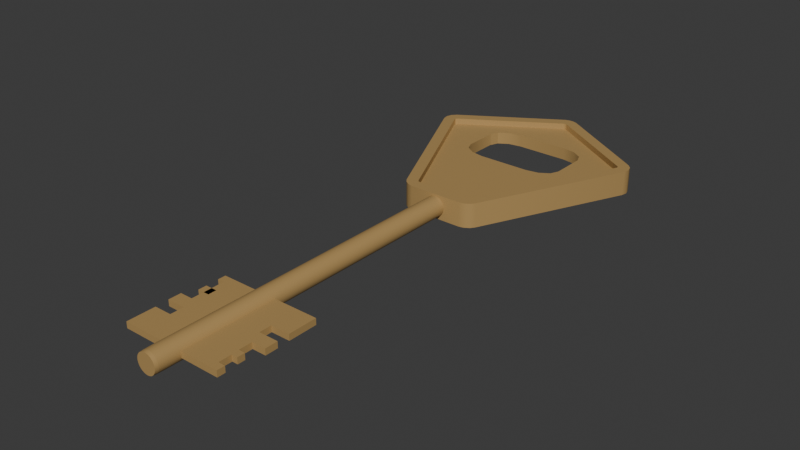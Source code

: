 # Source: key5.blend  (saved by Blender 4.5.87; exported with 4.5.12 LTS)
import bpy
from mathutils import Matrix  # noqa: F401  (used for matrix-valued properties, if any)

bpy.ops.wm.read_factory_settings(use_empty=True)
scene = bpy.context.scene
scene.name = 'Scene'

# ---- materials (node trees are filled in below, after node groups)
mat_gold = bpy.data.materials.new('gold')
mat_gold.alpha_threshold = 0.0
mat_gold.roughness = 0.5
mat_gold.line_color = (0.0, 0.0, 0.0, 1.0)

# ---- material node trees
mat_gold.use_nodes = True; mat_gold.node_tree.nodes.clear()
_N = mat_gold.node_tree.nodes; _L = mat_gold.node_tree.links
n0 = _N.new('ShaderNodeOutputMaterial'); n0.name = 'Material Output'; n0.location = (300, 300)
n1 = _N.new('ShaderNodeBsdfPrincipled'); n1.name = 'Principled BSDF'; n1.location = (10, 300)
n1.inputs[0].default_value = (0.4452, 0.2831, 0.1046, 1.0)
n1.inputs[3].default_value = 1.45
_L.new(n1.outputs[0], n0.inputs[0])
n0.is_active_output = True

# ---- world
world_world = bpy.data.worlds.new('World'); scene.world = world_world
world_world.use_nodes = True; world_world.node_tree.nodes.clear()
_N = world_world.node_tree.nodes; _L = world_world.node_tree.links
n0 = _N.new('ShaderNodeOutputWorld'); n0.name = 'World Output'; n0.location = (300, 300)
n1 = _N.new('ShaderNodeBackground'); n1.name = 'Background'; n1.location = (10, 300)
n1.inputs[0].default_value = (0.05088, 0.05088, 0.05088, 1.0)
_L.new(n1.outputs[0], n0.inputs[0])
n0.is_active_output = True
world_world.color = (0.05088, 0.05088, 0.05088)
world_world.sun_shadow_jitter_overblur = 0.0

# ---- meshes
me_010 = bpy.data.meshes.new('Куб.010')
me_010.from_pydata([(0.01909, 0.01292, -0.00165), (0.01909, 0.01292, 0.00165), (0.01909, 0.0643, -0.00165), (0.01909, 0.0643, 0.00165), (-0.01909, 0.01292, -0.00165), (-0.01909, 0.01292, 0.00165), (-0.01909, 0.0643, -0.00165), (-0.01909, 0.0643, 0.00165), (0.01909, 0.028, -0.00165), (0.01909, 0.028, 0.00165), (-0.01909, 0.028, -0.00165), (-0.01909, 0.028, 0.00165), (0.01909, 0.02398, -0.00165), (-0.01909, 0.02398, 0.00165), (0.01909, 0.02398, 0.00165), (-0.01909, 0.02398, -0.00165), (0.01909, 0.01719, -0.00165), (-0.01909, 0.01719, 0.00165), (0.01909, 0.01719, 0.00165), (-0.01909, 0.01719, -0.00165), (0.02612, 0.01292, -0.00165), (0.02612, 0.01292, 0.00165), (0.02612, 0.01719, -0.00165), (0.02612, 0.01719, 0.00165), (0.02556, 0.028, -0.00165), (0.02556, 0.028, 0.00165), (0.02556, 0.02398, -0.00165), (0.02556, 0.02398, 0.00165), (-0.02844, 0.01292, -0.00165), (-0.02844, 0.01292, 0.00165), (-0.02844, 0.028, -0.00165), (-0.02844, 0.028, 0.00165), (-0.02844, 0.02398, 0.00165), (-0.02844, 0.02398, -0.00165), (-0.02844, 0.01719, 0.00165), (-0.02844, 0.01719, -0.00165), (0.02246, 0.02398, -0.00165), (0.02246, 0.02398, 0.00165), (0.02246, 0.01719, -0.00165), (0.02246, 0.01719, 0.00165), (0.01909, 0.03515, 0.00165), (-0.01909, 0.03515, -0.00165), (0.01909, 0.03515, -0.00165), (-0.01909, 0.03515, 0.00165), (0.01909, 0.04201, 0.00165), (-0.01909, 0.04201, -0.00165), (0.01909, 0.04201, -0.00165), (-0.01909, 0.04201, 0.00165), (0.02942, 0.03515, 0.00165), (0.02942, 0.03515, -0.00165), (0.02942, 0.04201, 0.00165), (0.02942, 0.04201, -0.00165), (0.02211, 0.028, -0.00165), (0.02211, 0.028, 0.00165), (0.02211, 0.03515, 0.00165), (0.02211, 0.03515, -0.00165), (-0.02886, 0.03515, -0.00165), (-0.02886, 0.03515, 0.00165), (-0.02886, 0.04201, -0.00165), (-0.02886, 0.04201, 0.00165), (0.01909, 0.04867, 0.00165), (-0.01909, 0.04867, -0.00165), (0.01909, 0.04867, -0.00165), (-0.01909, 0.04867, 0.00165), (0.02914, 0.0643, -0.00165), (0.02914, 0.0643, 0.00165), (0.02914, 0.04867, 0.00165), (0.02914, 0.04867, -0.00165), (0.01909, 0.05321, 0.00165), (-0.01909, 0.05321, -0.00165), (0.01909, 0.05321, -0.00165), (-0.01909, 0.05321, 0.00165), (0.02914, 0.05321, 0.00165), (0.02914, 0.05321, -0.00165), (0.01909, 0.06002, 0.00165), (-0.01909, 0.06002, -0.00165), (0.02914, 0.06002, 0.00165), (0.01909, 0.06002, -0.00165), (-0.01909, 0.06002, 0.00165), (0.02914, 0.06002, -0.00165), (-0.02556, 0.0643, -0.00165), (-0.02556, 0.0643, 0.00165), (-0.02556, 0.06002, -0.00165), (-0.02556, 0.06002, 0.00165), (-0.02541, 0.04867, -0.00165), (-0.02541, 0.04867, 0.00165), (-0.02541, 0.05321, -0.00165), (-0.02541, 0.05321, 0.00165), (-0.02204, 0.04201, -0.00165), (-0.02204, 0.04201, 0.00165), (-0.02204, 0.04867, -0.00165), (-0.02204, 0.04867, 0.00165), (-0.02204, 0.05321, -0.00165), (-0.02204, 0.05321, 0.00165), (-0.02204, 0.06002, -0.00165), (-0.02204, 0.06002, 0.00165), (0.0, -2.364e-06, 0.005273), (0.0, 0.00605, 0.005552), (0.0, 0.00177, 0.005471), (-0.001029, -2.364e-06, 0.005172), (-0.001083, 0.00605, 0.005446), (-0.001067, 0.00177, 0.005365), (-0.002018, -2.364e-06, 0.004872), (-0.002125, 0.00605, 0.00513), (-0.002093, 0.00177, 0.005054), (-0.00293, -2.364e-06, 0.004385), (-0.003085, 0.00605, 0.004617), (-0.003039, 0.00177, 0.004549), (-0.003729, -2.364e-06, 0.003729), (-0.003926, 0.00605, 0.003926), (-0.003868, 0.00177, 0.003868), (-0.004385, -2.364e-06, 0.00293), (-0.004617, 0.00605, 0.003085), (-0.004549, 0.00177, 0.003039), (-0.004872, -2.364e-06, 0.002018), (-0.00513, 0.00605, 0.002125), (-0.005054, 0.00177, 0.002093), (-0.005172, -2.364e-06, 0.001029), (-0.005446, 0.00605, 0.001083), (-0.005365, 0.00177, 0.001067), (-0.005273, -2.364e-06, -5.291e-09), (-0.005552, 0.00605, -5.027e-09), (-0.005471, 0.00177, -5.214e-09), (-0.005172, -2.364e-06, -0.001029), (-0.005446, 0.00605, -0.001083), (-0.005365, 0.00177, -0.001067), (-0.004872, -2.364e-06, -0.002018), (-0.00513, 0.00605, -0.002125), (-0.005054, 0.00177, -0.002093), (-0.004385, -2.364e-06, -0.00293), (-0.004617, 0.00605, -0.003085), (-0.004549, 0.00177, -0.003039), (-0.003729, -2.364e-06, -0.003729), (-0.003926, 0.00605, -0.003926), (-0.003868, 0.00177, -0.003868), (-0.00293, -2.364e-06, -0.004385), (-0.003085, 0.00605, -0.004617), (-0.003039, 0.00177, -0.004549), (-0.002018, -2.364e-06, -0.004872), (-0.002125, 0.00605, -0.00513), (-0.002093, 0.00177, -0.005054), (-0.001029, -2.364e-06, -0.005172), (-0.001083, 0.00605, -0.005446), (-0.001067, 0.00177, -0.005365), (0.0, -2.364e-06, -0.005273), (0.0, 0.00605, -0.005552), (0.0, 0.00177, -0.005471), (0.001029, -2.364e-06, -0.005172), (0.001083, 0.00605, -0.005446), (0.001067, 0.00177, -0.005365), (0.002018, -2.364e-06, -0.004872), (0.002125, 0.00605, -0.00513), (0.002093, 0.00177, -0.005054), (0.00293, -2.364e-06, -0.004385), (0.003085, 0.00605, -0.004617), (0.003039, 0.00177, -0.004549), (0.003729, -2.364e-06, -0.003729), (0.003926, 0.00605, -0.003926), (0.003868, 0.00177, -0.003868), (0.004385, -2.364e-06, -0.00293), (0.004617, 0.00605, -0.003085), (0.004549, 0.00177, -0.003039), (0.004872, -2.364e-06, -0.002018), (0.00513, 0.00605, -0.002125), (0.005054, 0.00177, -0.002093), (0.005172, -2.364e-06, -0.001029), (0.005446, 0.00605, -0.001083), (0.005365, 0.00177, -0.001067), (0.005273, -2.364e-06, -5.291e-09), (0.005552, 0.00605, -5.027e-09), (0.005471, 0.00177, -5.214e-09), (0.005172, -2.364e-06, 0.001029), (0.005446, 0.00605, 0.001083), (0.005365, 0.00177, 0.001067), (0.004872, -2.364e-06, 0.002018), (0.00513, 0.00605, 0.002125), (0.005054, 0.00177, 0.002093), (0.004385, -2.364e-06, 0.00293), (0.004617, 0.00605, 0.003085), (0.004549, 0.00177, 0.003039), (0.003729, -2.364e-06, 0.003729), (0.003926, 0.00605, 0.003926), (0.003868, 0.00177, 0.003868), (0.00293, -2.364e-06, 0.004385), (0.003085, 0.00605, 0.004617), (0.003039, 0.00177, 0.004549), (0.002018, -2.364e-06, 0.004872), (0.002125, 0.00605, 0.00513), (0.002093, 0.00177, 0.005054), (0.001029, -2.364e-06, 0.005172), (0.001083, 0.00605, 0.005446), (0.001067, 0.00177, 0.005365), (0.0, 0.1821, 0.005552), (-0.001083, 0.1821, 0.005446), (0.001083, 0.1821, 0.005446), (-0.002125, 0.1821, 0.00513), (-0.003085, 0.1821, 0.004617), (-0.003926, 0.1821, 0.003926), (-0.004617, 0.1821, 0.003085), (-0.00513, 0.1821, 0.002125), (-0.005446, 0.1821, 0.001083), (-0.005552, 0.1821, 2.668e-09), (-0.005446, 0.1821, -0.001083), (-0.00513, 0.1821, -0.002125), (-0.004617, 0.1821, -0.003085), (-0.003926, 0.1821, -0.003926), (-0.003085, 0.1821, -0.004617), (-0.002125, 0.1821, -0.00513), (-0.001083, 0.1821, -0.005446), (0.0, 0.1821, -0.005552), (0.001083, 0.1821, -0.005446), (0.002125, 0.1821, -0.00513), (0.003085, 0.1821, -0.004617), (0.003926, 0.1821, -0.003926), (0.004617, 0.1821, -0.003085), (0.00513, 0.1821, -0.002125), (0.005446, 0.1821, -0.001083), (0.005552, 0.1821, 2.668e-09), (0.005446, 0.1821, 0.001083), (0.00513, 0.1821, 0.002125), (0.004617, 0.1821, 0.003085), (0.003926, 0.1821, 0.003926), (0.003085, 0.1821, 0.004617), (0.002125, 0.1821, 0.00513), (0.0, 0.1861, 0.0066), (0.0, 0.18, 0.0066), (0.0, 0.1861, 0.0033), (0.003619, 0.3052, 0.0066), (-0.003619, 0.3052, 0.0066), (0.0, 0.3032, 0.0066), (0.001325, 0.306, 0.0066), (-0.001325, 0.306, 0.0066), (0.05862, 0.2632, 0.0066), (0.05604, 0.272, 0.0066), (0.05534, 0.267, 0.0066), (0.05922, 0.2664, 0.0066), (0.05828, 0.2696, 0.0066), (-0.05604, 0.272, 0.0066), (-0.05862, 0.2632, 0.0066), (-0.05534, 0.267, 0.0066), (-0.05828, 0.2696, 0.0066), (-0.05922, 0.2664, 0.0066), (-0.02174, 0.1844, 0.0066), (-0.01477, 0.18, 0.0066), (-0.01704, 0.1841, 0.0066), (-0.02005, 0.1822, 0.0066), (-0.01749, 0.1806, 0.0066), (0.01477, 0.18, 0.0066), (0.02174, 0.1844, 0.0066), (0.01704, 0.1841, 0.0066), (0.01749, 0.1806, 0.0066), (0.02005, 0.1822, 0.0066), (0.0, 0.18, 0.0), (0.003619, 0.3052, 0.0), (0.001325, 0.306, 0.0), (-0.001325, 0.306, 0.0), (-0.003619, 0.3052, 0.0), (0.05862, 0.2632, 0.0), (0.05922, 0.2664, 0.0), (0.05828, 0.2696, 0.0), (0.05604, 0.272, 0.0), (-0.05604, 0.272, 0.0), (-0.05828, 0.2696, 0.0), (-0.05922, 0.2664, 0.0), (-0.05862, 0.2632, 0.0), (-0.02174, 0.1844, 0.0), (-0.02005, 0.1822, 0.0), (-0.01749, 0.1806, 0.0), (-0.01477, 0.18, 0.0), (0.01477, 0.18, 0.0), (0.01749, 0.1806, 0.0), (0.02005, 0.1822, 0.0), (0.02174, 0.1844, 0.0), (0.01629, 0.1872, 0.0066), (0.01455, 0.1861, 0.0066), (0.01643, 0.1851, 0.0066), (0.01556, 0.1864, 0.0066), (0.01455, 0.1861, 0.0033), (0.01629, 0.1872, 0.0033), (0.01556, 0.1864, 0.0033), (-0.01455, 0.1861, 0.0066), (-0.01629, 0.1872, 0.0066), (-0.01643, 0.1851, 0.0066), (-0.01556, 0.1864, 0.0066), (-0.01629, 0.1872, 0.0033), (-0.01455, 0.1861, 0.0033), (-0.01556, 0.1864, 0.0033), (0.05235, 0.2671, 0.0066), (0.05287, 0.2653, 0.0066), (0.05456, 0.2668, 0.0066), (0.05293, 0.2663, 0.0066), (0.05287, 0.2653, 0.0033), (0.05235, 0.2671, 0.0033), (0.05216, 0.2665, 0.0033), (0.05293, 0.2663, 0.0033), (-0.05287, 0.2653, 0.0066), (-0.05235, 0.2671, 0.0066), (-0.05456, 0.2668, 0.0066), (-0.05293, 0.2663, 0.0066), (-0.05235, 0.2671, 0.0033), (-0.05287, 0.2653, 0.0033), (-0.05216, 0.2665, 0.0033), (-0.05293, 0.2663, 0.0033), (-0.001034, 0.2996, 0.0066), (0.001034, 0.2996, 0.0066), (0.0, 0.3015, 0.0066), (0.0, 0.2999, 0.0066), (0.001034, 0.2996, 0.0033), (-0.001034, 0.2996, 0.0033), (0.0, 0.299, 0.0033), (0.0, 0.2999, 0.0033), (0.0, 0.1861, -0.0066), (0.0, 0.18, -0.0066), (0.0, 0.1861, -0.0033), (0.003619, 0.3052, -0.0066), (-0.003619, 0.3052, -0.0066), (0.0, 0.3032, -0.0066), (0.001325, 0.306, -0.0066), (-0.001325, 0.306, -0.0066), (0.05862, 0.2632, -0.0066), (0.05604, 0.272, -0.0066), (0.05534, 0.267, -0.0066), (0.05922, 0.2664, -0.0066), (0.05828, 0.2696, -0.0066), (-0.05604, 0.272, -0.0066), (-0.05862, 0.2632, -0.0066), (-0.05534, 0.267, -0.0066), (-0.05828, 0.2696, -0.0066), (-0.05922, 0.2664, -0.0066), (-0.02174, 0.1844, -0.0066), (-0.01477, 0.18, -0.0066), (-0.01704, 0.1841, -0.0066), (-0.02005, 0.1822, -0.0066), (-0.01749, 0.1806, -0.0066), (0.01477, 0.18, -0.0066), (0.02174, 0.1844, -0.0066), (0.01704, 0.1841, -0.0066), (0.01749, 0.1806, -0.0066), (0.02005, 0.1822, -0.0066), (0.01629, 0.1872, -0.0066), (0.01455, 0.1861, -0.0066), (0.01643, 0.1851, -0.0066), (0.01556, 0.1864, -0.0066), (0.01455, 0.1861, -0.0033), (0.01629, 0.1872, -0.0033), (0.01556, 0.1864, -0.0033), (-0.01455, 0.1861, -0.0066), (-0.01629, 0.1872, -0.0066), (-0.01643, 0.1851, -0.0066), (-0.01556, 0.1864, -0.0066), (-0.01629, 0.1872, -0.0033), (-0.01455, 0.1861, -0.0033), (-0.01556, 0.1864, -0.0033), (0.05235, 0.2671, -0.0066), (0.05287, 0.2653, -0.0066), (0.05456, 0.2668, -0.0066), (0.05293, 0.2663, -0.0066), (0.05287, 0.2653, -0.0033), (0.05235, 0.2671, -0.0033), (0.05216, 0.2665, -0.0033), (0.05293, 0.2663, -0.0033), (-0.05287, 0.2653, -0.0066), (-0.05235, 0.2671, -0.0066), (-0.05456, 0.2668, -0.0066), (-0.05293, 0.2663, -0.0066), (-0.05235, 0.2671, -0.0033), (-0.05287, 0.2653, -0.0033), (-0.05216, 0.2665, -0.0033), (-0.05293, 0.2663, -0.0033), (-0.001034, 0.2996, -0.0066), (0.001034, 0.2996, -0.0066), (0.0, 0.3015, -0.0066), (0.0, 0.2999, -0.0066), (0.001034, 0.2996, -0.0033), (-0.001034, 0.2996, -0.0033), (0.0, 0.299, -0.0033), (0.0, 0.2999, -0.0033), (0.02134, 0.2402, 0.0033), (0.01423, 0.2389, 0.0033), (0.0, 0.2389, 0.0033), (0.02845, 0.2482, 0.0033), (0.02845, 0.2669, 0.0033), (0.02655, 0.2436, 0.0033), (0.0282, 0.2675, 0.0033), (-0.0282, 0.2675, 0.0033), (-0.02845, 0.2669, 0.0033), (-0.02845, 0.2482, 0.0033), (-0.02655, 0.2436, 0.0033), (-0.02134, 0.2402, 0.0033), (-0.01423, 0.2389, 0.0033), (-0.02655, 0.2716, 0.0033), (-0.01423, 0.2762, 0.0033), (0.0, 0.2762, 0.0033), (-0.02134, 0.275, 0.0033), (0.01423, 0.2762, 0.0033), (0.02655, 0.2716, 0.0033), (0.02134, 0.275, 0.0033), (0.0, 0.2389, -0.0033), (0.01423, 0.2389, -0.0033), (0.02134, 0.2402, -0.0033), (0.02845, 0.2482, -0.0033), (0.02845, 0.2669, -0.0033), (0.02655, 0.2436, -0.0033), (0.0282, 0.2675, -0.0033), (-0.0282, 0.2675, -0.0033), (-0.02845, 0.2669, -0.0033), (-0.02845, 0.2482, -0.0033), (-0.02655, 0.2436, -0.0033), (-0.02134, 0.2402, -0.0033), (-0.01423, 0.2389, -0.0033), (-0.02655, 0.2716, -0.0033), (-0.02134, 0.275, -0.0033), (-0.01423, 0.2762, -0.0033), (0.0, 0.2762, -0.0033), (0.01423, 0.2762, -0.0033), (0.02655, 0.2716, -0.0033), (0.02134, 0.275, -0.0033)], [], [(74, 76, 65, 3), (2, 6, 7, 3), (17, 34, 29, 5), (4, 0, 1, 5), (16, 0, 4, 19), (17, 5, 1, 18), (43, 11, 9, 40), (42, 8, 10, 41), (41, 10, 11, 43), (9, 25, 24, 8), (16, 38, 39, 18), (11, 13, 14, 9), (8, 12, 15, 10), (11, 31, 32, 13), (0, 20, 21, 1), (13, 17, 18, 14), (12, 16, 19, 15), (19, 35, 33, 15), (20, 22, 23, 21), (18, 23, 22, 16), (1, 21, 23, 18), (16, 22, 20, 0), (26, 24, 25, 27), (14, 27, 25, 9), (12, 26, 27, 14), (8, 24, 26, 12), (35, 28, 29, 34), (30, 33, 32, 31), (33, 35, 34, 32), (4, 28, 35, 19), (5, 29, 28, 4), (13, 32, 34, 17), (10, 30, 31, 11), (15, 33, 30, 10), (38, 36, 37, 39), (12, 36, 38, 16), (14, 37, 36, 12), (18, 39, 37, 14), (47, 59, 57, 43), (46, 42, 41, 45), (47, 43, 40, 44), (42, 55, 52, 8), (63, 47, 44, 60), (62, 46, 45, 61), (69, 61, 90, 92), (40, 48, 50, 44), (49, 51, 50, 48), (44, 50, 51, 46), (46, 51, 49, 42), (42, 49, 48, 40), (52, 55, 54, 53), (9, 53, 54, 40), (8, 52, 53, 9), (40, 54, 55, 42), (58, 56, 57, 59), (45, 58, 59, 47), (43, 57, 56, 41), (41, 56, 58, 45), (71, 87, 85, 63), (70, 62, 61, 69), (71, 63, 60, 68), (46, 62, 60, 44), (79, 64, 65, 76), (62, 67, 66, 60), (3, 65, 64, 2), (70, 73, 67, 62), (77, 79, 73, 70), (67, 73, 72, 66), (78, 71, 68, 74), (77, 70, 69, 75), (75, 94, 95, 78), (60, 66, 72, 68), (75, 82, 80, 6), (2, 77, 75, 6), (7, 78, 74, 3), (2, 64, 79, 77), (73, 79, 76, 72), (68, 72, 76, 74), (80, 82, 83, 81), (78, 83, 82, 75), (7, 81, 83, 78), (6, 80, 81, 7), (86, 84, 85, 87), (61, 84, 86, 69), (63, 85, 84, 61), (69, 86, 87, 71), (90, 88, 89, 91), (94, 92, 93, 95), (61, 90, 91, 63), (45, 88, 90, 61), (47, 89, 88, 45), (63, 91, 89, 47), (69, 92, 94, 75), (78, 95, 93, 71), (71, 93, 92, 69), (71, 63, 91, 93), (194, 192, 97, 190), (195, 196, 106, 103), (196, 197, 109, 106), (197, 198, 112, 109), (198, 199, 115, 112), (199, 200, 118, 115), (200, 201, 121, 118), (201, 202, 124, 121), (202, 203, 127, 124), (203, 204, 130, 127), (204, 205, 133, 130), (205, 206, 136, 133), (206, 207, 139, 136), (207, 208, 142, 139), (208, 209, 145, 142), (209, 210, 148, 145), (210, 211, 151, 148), (211, 212, 154, 151), (212, 213, 157, 154), (213, 214, 160, 157), (214, 215, 163, 160), (215, 216, 166, 163), (216, 217, 169, 166), (217, 218, 172, 169), (218, 219, 175, 172), (219, 220, 178, 175), (220, 221, 181, 178), (221, 222, 184, 181), (222, 223, 187, 184), (223, 194, 190, 187), (192, 193, 100, 97), (193, 195, 103, 100), (100, 101, 98, 97), (101, 99, 96, 98), (103, 104, 101, 100), (104, 102, 99, 101), (106, 107, 104, 103), (107, 105, 102, 104), (109, 110, 107, 106), (110, 108, 105, 107), (112, 113, 110, 109), (113, 111, 108, 110), (115, 116, 113, 112), (116, 114, 111, 113), (118, 119, 116, 115), (119, 117, 114, 116), (121, 122, 119, 118), (122, 120, 117, 119), (124, 125, 122, 121), (125, 123, 120, 122), (127, 128, 125, 124), (128, 126, 123, 125), (130, 131, 128, 127), (131, 129, 126, 128), (133, 134, 131, 130), (134, 132, 129, 131), (136, 137, 134, 133), (137, 135, 132, 134), (139, 140, 137, 136), (140, 138, 135, 137), (142, 143, 140, 139), (143, 141, 138, 140), (145, 146, 143, 142), (146, 144, 141, 143), (148, 149, 146, 145), (149, 147, 144, 146), (151, 152, 149, 148), (152, 150, 147, 149), (154, 155, 152, 151), (155, 153, 150, 152), (157, 158, 155, 154), (158, 156, 153, 155), (160, 161, 158, 157), (161, 159, 156, 158), (163, 164, 161, 160), (164, 162, 159, 161), (166, 167, 164, 163), (167, 165, 162, 164), (169, 170, 167, 166), (170, 168, 165, 167), (172, 173, 170, 169), (173, 171, 168, 170), (175, 176, 173, 172), (176, 174, 171, 173), (178, 179, 176, 175), (179, 177, 174, 176), (181, 182, 179, 178), (182, 180, 177, 179), (184, 185, 182, 181), (185, 183, 180, 182), (187, 188, 185, 184), (188, 186, 183, 185), (190, 191, 188, 187), (191, 189, 186, 188), (97, 98, 191, 190), (98, 96, 189, 191), (99, 102, 105, 108, 111, 114, 117, 120, 123, 126, 129, 132, 135, 138, 141, 144, 147, 150, 153, 156, 159, 162, 165, 168, 171, 174, 177, 180, 183, 186, 189, 96), (253, 227, 233, 260), (256, 261, 237, 228), (280, 282, 244, 243, 225, 224), (297, 239, 238, 242, 244, 282, 281, 295), (289, 234, 233, 227, 229, 305, 304, 287), (274, 224, 225, 247, 249, 275), (275, 249, 248, 232, 234, 289, 288, 273), (224, 274, 277, 226), (268, 252, 225, 243), (280, 224, 226, 285), (269, 247, 225, 252), (379, 226, 277, 279, 278, 291, 293, 383, 381, 380, 382, 377, 378), (286, 285, 226, 379, 389, 388, 387, 386, 385, 384, 301, 300, 284), (392, 309, 308, 299, 301, 384, 390, 393, 391), (303, 296, 299, 308), (227, 230, 229), (230, 231, 229), (231, 228, 229), (232, 235, 234), (235, 236, 234), (236, 233, 234), (237, 240, 239), (240, 241, 239), (241, 238, 239), (242, 245, 244), (245, 246, 244), (246, 243, 244), (264, 265, 242, 238), (247, 250, 249), (250, 251, 249), (251, 248, 249), (257, 232, 248, 272), (251, 271, 272, 248), (250, 270, 271, 251), (247, 269, 270, 250), (246, 267, 268, 243), (245, 266, 267, 246), (242, 265, 266, 245), (241, 263, 264, 238), (240, 262, 263, 241), (237, 261, 262, 240), (236, 259, 260, 233), (235, 258, 259, 236), (232, 257, 258, 235), (231, 255, 256, 228), (230, 254, 255, 231), (227, 253, 254, 230), (273, 276, 275), (276, 274, 275), (277, 274, 276, 279), (279, 276, 273, 278), (305, 229, 228, 237, 239, 297, 296, 303), (280, 283, 282), (283, 281, 282), (280, 285, 286, 283), (283, 286, 284, 281), (383, 293, 292, 307, 309, 392, 394, 396, 395), (287, 290, 289), (290, 288, 289), (291, 294, 293), (294, 292, 293), (287, 292, 294, 290), (290, 294, 291, 288), (273, 288, 291, 278), (295, 298, 297), (298, 296, 297), (299, 302, 301), (302, 300, 301), (295, 300, 302, 298), (298, 302, 299, 296), (295, 281, 284, 300), (303, 306, 305), (306, 304, 305), (307, 310, 309), (310, 308, 309), (307, 304, 306, 310), (310, 306, 303, 308), (287, 304, 307, 292), (253, 260, 320, 314), (256, 315, 324, 261), (346, 311, 312, 330, 331, 348), (347, 348, 331, 329, 325, 326, 363, 361), (370, 371, 316, 314, 320, 321, 355, 353), (340, 341, 336, 334, 312, 311), (354, 355, 321, 319, 335, 336, 341, 339), (311, 313, 343, 340), (268, 330, 312, 252), (346, 351, 313, 311), (269, 252, 312, 334), (344, 345, 343, 313, 397, 398, 399, 402, 400, 401, 403, 359, 357), (351, 352, 350, 366, 367, 404, 405, 406, 407, 408, 409, 397, 313), (367, 365, 374, 375, 413, 412, 411, 410, 404), (369, 374, 365, 362), (314, 316, 317), (317, 316, 318), (318, 316, 315), (319, 321, 322), (322, 321, 323), (323, 321, 320), (324, 326, 327), (327, 326, 328), (328, 326, 325), (329, 331, 332), (332, 331, 333), (333, 331, 330), (264, 325, 329, 265), (334, 336, 337), (337, 336, 338), (338, 336, 335), (257, 272, 335, 319), (338, 335, 272, 271), (337, 338, 271, 270), (334, 337, 270, 269), (333, 330, 268, 267), (332, 333, 267, 266), (329, 332, 266, 265), (328, 325, 264, 263), (327, 328, 263, 262), (324, 327, 262, 261), (323, 320, 260, 259), (322, 323, 259, 258), (319, 322, 258, 257), (318, 315, 256, 255), (317, 318, 255, 254), (314, 317, 254, 253), (339, 341, 342), (342, 341, 340), (343, 345, 342, 340), (345, 344, 339, 342), (362, 363, 326, 324, 315, 316, 371, 369), (346, 348, 349), (349, 348, 347), (346, 349, 352, 351), (349, 347, 350, 352), (414, 413, 375, 373, 358, 359, 403, 415, 416), (353, 355, 356), (356, 355, 354), (357, 359, 360), (360, 359, 358), (353, 356, 360, 358), (356, 354, 357, 360), (339, 344, 357, 354), (361, 363, 364), (364, 363, 362), (365, 367, 368), (368, 367, 366), (361, 364, 368, 366), (364, 362, 365, 368), (361, 366, 350, 347), (369, 371, 372), (372, 371, 370), (373, 375, 376), (376, 375, 374), (373, 376, 372, 370), (376, 374, 369, 372), (353, 358, 373, 370), (409, 389, 379, 378, 398, 397), (381, 383, 395, 415, 403, 401), (415, 395, 396, 416), (416, 396, 394, 414), (380, 381, 401, 400), (378, 377, 399, 398), (377, 382, 402, 399), (382, 380, 400, 402), (388, 389, 409, 408), (387, 388, 408, 407), (406, 386, 387, 407), (405, 385, 386, 406), (412, 391, 393, 411), (411, 393, 390, 410), (410, 390, 384, 385, 405, 404), (414, 394, 392, 391, 412, 413)])
me_010.polygons.foreach_set('use_smooth', [0, 0, 0, 0, 0, 0, 0, 0, 0, 0, 0, 0, 0, 0, 0, 0, 0, 0, 0, 0, 0, 0, 0, 0, 0, 0, 0, 0, 0, 0, 0, 0, 0, 0, 0, 0, 0, 0, 0, 0, 0, 0, 0, 0, 0, 0, 0, 0, 0, 0, 0, 0, 0, 0, 0, 0, 0, 0, 0, 0, 0, 0, 0, 0, 0, 0, 0, 0, 0, 0, 0, 0, 0, 0, 0, 0, 0, 0, 0, 0, 0, 0, 0, 0, 0, 0, 0, 0, 0, 0, 0, 0, 0, 0, 0, 0, 1, 1, 1, 1, 1, 1, 1, 1, 1, 1, 1, 1, 1, 1, 1, 1, 1, 1, 1, 1, 1, 1, 1, 1, 1, 1, 1, 1, 1, 1, 1, 1, 1, 1, 1, 1, 1, 1, 1, 1, 1, 1, 1, 1, 1, 1, 1, 1, 1, 1, 1, 1, 1, 1, 1, 1, 1, 1, 1, 1, 1, 1, 1, 1, 1, 1, 1, 1, 1, 1, 1, 1, 1, 1, 1, 1, 1, 1, 1, 1, 1, 1, 1, 1, 1, 1, 1, 1, 1, 1, 1, 1, 1, 1, 1, 1, 1, 1, 1, 1, 1, 1, 1, 1, 1, 1, 1, 1, 1, 1, 1, 1, 1, 1, 1, 1, 1, 1, 1, 1, 1, 1, 1, 1, 1, 1, 1, 1, 1, 1, 1, 1, 1, 1, 1, 1, 1, 1, 1, 1, 1, 1, 1, 1, 1, 1, 1, 1, 1, 1, 1, 1, 1, 1, 1, 1, 1, 1, 1, 1, 1, 1, 1, 1, 1, 1, 1, 1, 1, 1, 1, 1, 1, 1, 1, 1, 1, 1, 1, 1, 1, 1, 1, 1, 1, 1, 1, 1, 1, 1, 1, 1, 1, 1, 1, 1, 1, 1, 1, 1, 1, 1, 1, 1, 1, 1, 1, 1, 1, 1, 1, 1, 1, 1, 1, 1, 1, 1, 1, 1, 1, 1, 1, 1, 1, 1, 1, 1, 1, 1, 1, 1, 1, 1, 1, 1, 1, 1, 1, 1, 1, 1, 1, 1, 1, 1, 1, 1, 1, 1, 1, 1, 1, 1, 1, 1, 1, 1, 1, 1, 1, 1, 1, 1, 1, 1, 1, 1, 1])
_k = set([(96, 99), (96, 189), (98, 101), (98, 191), (99, 102), (101, 104), (102, 105), (104, 107), (105, 108), (107, 110), (108, 111), (110, 113), (111, 114), (113, 116), (114, 117), (116, 119), (117, 120), (119, 122), (120, 123), (122, 125), (123, 126), (125, 128), (126, 129), (128, 131), (129, 132), (131, 134), (132, 135), (134, 137), (135, 138), (137, 140), (138, 141), (140, 143), (141, 144), (143, 146), (144, 147), (146, 149), (147, 150), (149, 152), (150, 153), (152, 155), (153, 156), (155, 158), (156, 159), (158, 161), (159, 162), (161, 164), (162, 165), (164, 167), (165, 168), (167, 170), (168, 171), (170, 173), (171, 174), (173, 176), (174, 177), (176, 179), (177, 180), (179, 182), (180, 183), (182, 185), (183, 186), (185, 188), (186, 189), (188, 191), (224, 274), (224, 280), (225, 243), (225, 247), (226, 277), (226, 285), (227, 230), (227, 233), (228, 231), (228, 237), (230, 231), (232, 235), (232, 248), (233, 236), (235, 236), (237, 240), (238, 241), (238, 242), (240, 241), (242, 245), (243, 246), (245, 246), (247, 250), (248, 251), (250, 251), (273, 276), (273, 288), (274, 276), (277, 279), (278, 279), (278, 291), (280, 283), (281, 283), (281, 295), (284, 286), (284, 300), (285, 286), (287, 290), (287, 304), (288, 290), (290, 294), (291, 294), (292, 294), (292, 307), (295, 298), (296, 298), (296, 303), (298, 302), (299, 302), (299, 308), (300, 302), (303, 306), (304, 306), (307, 310), (308, 310), (311, 340), (311, 346), (312, 330), (312, 334), (313, 343), (313, 351), (314, 317), (314, 320), (315, 318), (315, 324), (317, 318), (319, 322), (319, 335), (320, 323), (322, 323), (324, 327), (325, 328), (325, 329), (327, 328), (329, 332), (330, 333), (332, 333), (334, 337), (335, 338), (337, 338), (339, 342), (339, 354), (340, 342), (343, 345), (344, 345), (344, 357), (346, 349), (347, 349), (347, 361), (350, 352), (350, 366), (351, 352), (353, 356), (353, 370), (354, 356), (356, 360), (357, 360), (358, 360), (358, 373), (361, 364), (362, 364), (362, 369), (364, 368), (365, 368), (365, 374), (366, 368), (369, 372), (370, 372), (373, 376), (374, 376), (377, 378), (377, 382), (378, 379), (379, 389), (380, 381), (380, 382), (381, 383), (382, 402), (383, 395), (384, 385), (384, 390), (385, 386), (386, 387), (387, 388), (387, 407), (388, 389), (390, 393), (390, 410), (391, 392), (391, 393), (392, 394), (394, 396), (395, 396), (395, 415), (397, 398), (397, 409), (398, 399), (399, 402), (400, 401), (400, 402), (401, 403), (403, 415), (404, 405), (404, 410), (405, 406), (406, 407), (407, 408), (408, 409), (410, 411), (411, 412), (412, 413), (413, 414), (414, 416), (415, 416)])
me_010.attributes.new('sharp_edge', 'BOOLEAN', 'EDGE').data.foreach_set('value', [ (min(e.vertices), max(e.vertices)) in _k for e in me_010.edges])
_uv = me_010.uv_layers.new(name='UVКарта')
_uv.uv.foreach_set('vector', [0.875, 0.5208, 0.875, 0.5208, 0.875, 0.5, 0.875, 0.5, 0.375, 0.25, 0.375, 0.5, 0.625, 0.5, 0.625, 0.25, 0.625, 0.7292, 0.625, 0.7292, 0.625, 0.75, 0.625, 0.75, 0.375, 0.75, 0.375, 1.0, 0.625, 1.0, 0.625, 0.75, 0.125, 0.7292, 0.125, 0.75, 0.375, 0.75, 0.375, 0.7292, 0.625, 0.7292, 0.625, 0.75, 0.875, 0.75, 0.875, 0.7292, 0.625, 0.6419, 0.625, 0.6766, 0.875, 0.6766, 0.875, 0.6419, 0.125, 0.6419, 0.125, 0.6766, 0.375, 0.6766, 0.375, 0.6419, 0.375, 0.6419, 0.375, 0.6766, 0.625, 0.6766, 0.625, 0.6419, 0.625, 0.07336, 0.625, 0.07336, 0.375, 0.07336, 0.375, 0.07336, 0.375, 0.02079, 0.375, 0.02079, 0.625, 0.02079, 0.625, 0.02079, 0.625, 0.6766, 0.625, 0.6962, 0.875, 0.6962, 0.875, 0.6766, 0.125, 0.6766, 0.125, 0.6962, 0.375, 0.6962, 0.375, 0.6766, 0.625, 0.6766, 0.625, 0.6766, 0.625, 0.6962, 0.625, 0.6962, 0.375, 1.0, 0.375, 1.0, 0.625, 1.0, 0.625, 1.0, 0.625, 0.6962, 0.625, 0.7292, 0.875, 0.7292, 0.875, 0.6962, 0.125, 0.6962, 0.125, 0.7292, 0.375, 0.7292, 0.375, 0.6962, 0.375, 0.7292, 0.375, 0.7292, 0.375, 0.6962, 0.375, 0.6962, 0.375, 0.0, 0.375, 0.02079, 0.625, 0.02079, 0.625, 0.0, 0.625, 0.02079, 0.625, 0.02079, 0.375, 0.02079, 0.375, 0.02079, 0.875, 0.75, 0.875, 0.75, 0.875, 0.7292, 0.875, 0.7292, 0.125, 0.7292, 0.125, 0.7292, 0.125, 0.75, 0.125, 0.75, 0.375, 0.0538, 0.375, 0.07336, 0.625, 0.07336, 0.625, 0.0538, 0.875, 0.6962, 0.875, 0.6962, 0.875, 0.6766, 0.875, 0.6766, 0.375, 0.0538, 0.375, 0.0538, 0.625, 0.0538, 0.625, 0.0538, 0.125, 0.6766, 0.125, 0.6766, 0.125, 0.6962, 0.125, 0.6962, 0.375, 0.7292, 0.375, 0.75, 0.625, 0.75, 0.625, 0.7292, 0.375, 0.6766, 0.375, 0.6962, 0.625, 0.6962, 0.625, 0.6766, 0.375, 0.6962, 0.375, 0.7292, 0.625, 0.7292, 0.625, 0.6962, 0.375, 0.75, 0.375, 0.75, 0.375, 0.7292, 0.375, 0.7292, 0.625, 0.75, 0.625, 0.75, 0.375, 0.75, 0.375, 0.75, 0.625, 0.6962, 0.625, 0.6962, 0.625, 0.7292, 0.625, 0.7292, 0.375, 0.6766, 0.375, 0.6766, 0.625, 0.6766, 0.625, 0.6766, 0.375, 0.6962, 0.375, 0.6962, 0.375, 0.6766, 0.375, 0.6766, 0.375, 0.02079, 0.375, 0.0538, 0.625, 0.0538, 0.625, 0.02079, 0.125, 0.6962, 0.125, 0.6962, 0.125, 0.7292, 0.125, 0.7292, 0.625, 0.0538, 0.625, 0.0538, 0.375, 0.0538, 0.375, 0.0538, 0.875, 0.7292, 0.875, 0.7292, 0.875, 0.6962, 0.875, 0.6962, 0.625, 0.6084, 0.625, 0.6084, 0.625, 0.6419, 0.625, 0.6419, 0.125, 0.6084, 0.125, 0.6419, 0.375, 0.6419, 0.375, 0.6084, 0.625, 0.6084, 0.625, 0.6419, 0.875, 0.6419, 0.875, 0.6084, 0.125, 0.6419, 0.125, 0.6419, 0.125, 0.6766, 0.125, 0.6766, 0.625, 0.576, 0.625, 0.6084, 0.875, 0.6084, 0.875, 0.576, 0.125, 0.576, 0.125, 0.6084, 0.375, 0.6084, 0.375, 0.576, 0.375, 0.554, 0.375, 0.576, 0.375, 0.576, 0.375, 0.554, 0.875, 0.6419, 0.875, 0.6419, 0.875, 0.6084, 0.875, 0.6084, 0.375, 0.1081, 0.375, 0.1416, 0.625, 0.1416, 0.625, 0.1081, 0.625, 0.1416, 0.625, 0.1416, 0.375, 0.1416, 0.375, 0.1416, 0.125, 0.6084, 0.125, 0.6084, 0.125, 0.6419, 0.125, 0.6419, 0.375, 0.1081, 0.375, 0.1081, 0.625, 0.1081, 0.625, 0.1081, 0.375, 0.07336, 0.375, 0.1081, 0.625, 0.1081, 0.625, 0.07336, 0.875, 0.6766, 0.875, 0.6766, 0.875, 0.6419, 0.875, 0.6419, 0.375, 0.07336, 0.375, 0.07336, 0.625, 0.07336, 0.625, 0.07336, 0.625, 0.1081, 0.625, 0.1081, 0.375, 0.1081, 0.375, 0.1081, 0.375, 0.6084, 0.375, 0.6419, 0.625, 0.6419, 0.625, 0.6084, 0.375, 0.6084, 0.375, 0.6084, 0.625, 0.6084, 0.625, 0.6084, 0.625, 0.6419, 0.625, 0.6419, 0.375, 0.6419, 0.375, 0.6419, 0.375, 0.6419, 0.375, 0.6419, 0.375, 0.6084, 0.375, 0.6084, 0.625, 0.554, 0.625, 0.554, 0.625, 0.576, 0.625, 0.576, 0.125, 0.554, 0.125, 0.576, 0.375, 0.576, 0.375, 0.554, 0.625, 0.554, 0.625, 0.576, 0.875, 0.576, 0.875, 0.554, 0.375, 0.1416, 0.375, 0.174, 0.625, 0.174, 0.625, 0.1416, 0.375, 0.2292, 0.375, 0.25, 0.625, 0.25, 0.625, 0.2292, 0.375, 0.174, 0.375, 0.174, 0.625, 0.174, 0.625, 0.174, 0.625, 0.25, 0.625, 0.25, 0.375, 0.25, 0.375, 0.25, 0.125, 0.554, 0.125, 0.554, 0.125, 0.576, 0.125, 0.576, 0.125, 0.5208, 0.125, 0.5208, 0.125, 0.554, 0.125, 0.554, 0.375, 0.174, 0.375, 0.196, 0.625, 0.196, 0.625, 0.174, 0.625, 0.5208, 0.625, 0.554, 0.875, 0.554, 0.875, 0.5208, 0.125, 0.5208, 0.125, 0.554, 0.375, 0.554, 0.375, 0.5208, 0.375, 0.5208, 0.375, 0.5208, 0.625, 0.5208, 0.625, 0.5208, 0.875, 0.576, 0.875, 0.576, 0.875, 0.554, 0.875, 0.554, 0.375, 0.5208, 0.375, 0.5208, 0.375, 0.5, 0.375, 0.5, 0.125, 0.5, 0.125, 0.5208, 0.375, 0.5208, 0.375, 0.5, 0.625, 0.5, 0.625, 0.5208, 0.875, 0.5208, 0.875, 0.5, 0.125, 0.5, 0.125, 0.5, 0.125, 0.5208, 0.125, 0.5208, 0.375, 0.196, 0.375, 0.2292, 0.625, 0.2292, 0.625, 0.196, 0.875, 0.554, 0.875, 0.554, 0.875, 0.5208, 0.875, 0.5208, 0.375, 0.5, 0.375, 0.5208, 0.625, 0.5208, 0.625, 0.5, 0.625, 0.5208, 0.625, 0.5208, 0.375, 0.5208, 0.375, 0.5208, 0.625, 0.5, 0.625, 0.5, 0.625, 0.5208, 0.625, 0.5208, 0.375, 0.5, 0.375, 0.5, 0.625, 0.5, 0.625, 0.5, 0.375, 0.554, 0.375, 0.576, 0.625, 0.576, 0.625, 0.554, 0.375, 0.576, 0.375, 0.576, 0.375, 0.554, 0.375, 0.554, 0.625, 0.576, 0.625, 0.576, 0.375, 0.576, 0.375, 0.576, 0.375, 0.554, 0.375, 0.554, 0.625, 0.554, 0.625, 0.554, 0.375, 0.576, 0.375, 0.6084, 0.625, 0.6084, 0.625, 0.576, 0.375, 0.5208, 0.375, 0.554, 0.625, 0.554, 0.625, 0.5208, 0.375, 0.576, 0.375, 0.576, 0.625, 0.576, 0.625, 0.576, 0.375, 0.6084, 0.375, 0.6084, 0.375, 0.576, 0.375, 0.576, 0.625, 0.6084, 0.625, 0.6084, 0.375, 0.6084, 0.375, 0.6084, 0.625, 0.576, 0.625, 0.576, 0.625, 0.6084, 0.625, 0.6084, 0.375, 0.554, 0.375, 0.554, 0.375, 0.5208, 0.375, 0.5208, 0.625, 0.5208, 0.625, 0.5208, 0.625, 0.554, 0.625, 0.554, 0.625, 0.554, 0.625, 0.554, 0.375, 0.554, 0.375, 0.554, 0.625, 0.554, 0.625, 0.576, 0.625, 0.576, 0.625, 0.554, 0.03125, 0.6239, 0.0, 0.6239, 0.0, 0.9875, 0.03125, 0.9875, 0.9375, 0.6239, 0.9062, 0.6239, 0.9062, 0.9875, 0.9375, 0.9875, 0.9062, 0.6239, 0.875, 0.6239, 0.875, 0.9875, 0.9062, 0.9875, 0.875, 0.6239, 0.8438, 0.6239, 0.8438, 0.9875, 0.875, 0.9875, 0.8438, 0.6239, 0.8125, 0.6239, 0.8125, 0.9875, 0.8438, 0.9875, 0.8125, 0.6239, 0.7812, 0.6239, 0.7813, 0.9875, 0.8125, 0.9875, 0.7812, 0.6239, 0.75, 0.6239, 0.75, 0.9875, 0.7813, 0.9875, 0.75, 0.6239, 0.7188, 0.6239, 0.7188, 0.9875, 0.75, 0.9875, 0.7188, 0.6239, 0.6875, 0.6239, 0.6875, 0.9875, 0.7188, 0.9875, 0.6875, 0.6239, 0.6563, 0.6239, 0.6562, 0.9875, 0.6875, 0.9875, 0.6563, 0.6239, 0.625, 0.6239, 0.625, 0.9875, 0.6562, 0.9875, 0.625, 0.6239, 0.5938, 0.6239, 0.5938, 0.9875, 0.625, 0.9875, 0.5938, 0.6239, 0.5625, 0.6239, 0.5625, 0.9875, 0.5938, 0.9875, 0.5625, 0.6239, 0.5312, 0.6239, 0.5312, 0.9875, 0.5625, 0.9875, 0.5312, 0.6239, 0.5, 0.6239, 0.5, 0.9875, 0.5312, 0.9875, 0.5, 0.6239, 0.4688, 0.6239, 0.4688, 0.9875, 0.5, 0.9875, 0.4688, 0.6239, 0.4375, 0.6239, 0.4375, 0.9875, 0.4688, 0.9875, 0.4375, 0.6239, 0.4062, 0.6239, 0.4063, 0.9875, 0.4375, 0.9875, 0.4062, 0.6239, 0.375, 0.6239, 0.375, 0.9875, 0.4063, 0.9875, 0.375, 0.6239, 0.3438, 0.6239, 0.3438, 0.9875, 0.375, 0.9875, 0.3438, 0.6239, 0.3125, 0.6239, 0.3125, 0.9875, 0.3438, 0.9875, 0.3125, 0.6239, 0.2812, 0.6239, 0.2812, 0.9875, 0.3125, 0.9875, 0.2812, 0.6239, 0.25, 0.6239, 0.25, 0.9875, 0.2812, 0.9875, 0.25, 0.6239, 0.2188, 0.6239, 0.2188, 0.9875, 0.25, 0.9875, 0.2188, 0.6239, 0.1875, 0.6239, 0.1875, 0.9875, 0.2188, 0.9875, 0.1875, 0.6239, 0.1562, 0.6239, 0.1562, 0.9875, 0.1875, 0.9875, 0.1562, 0.6239, 0.125, 0.6239, 0.125, 0.9875, 0.1562, 0.9875, 0.125, 0.6239, 0.09375, 0.6239, 0.09375, 0.9875, 0.125, 0.9875, 0.09375, 0.6239, 0.0625, 0.6239, 0.0625, 0.9875, 0.09375, 0.9875, 0.0625, 0.6239, 0.03125, 0.6239, 0.03125, 0.9875, 0.0625, 0.9875, 1.0, 0.6239, 0.9688, 0.6239, 0.9688, 0.9875, 1.0, 0.9875, 0.9688, 0.6239, 0.9375, 0.6239, 0.9375, 0.9875, 0.9688, 0.9875, 0.9688, 0.9875, 0.969, 1.0, 0.9998, 1.0, 1.0, 0.9875, 0.2965, 0.4854, 0.2945, 0.4736, 0.25, 0.4779, 0.2503, 0.49, 0.9375, 0.9875, 0.9377, 1.0, 0.9685, 1.0, 0.9688, 0.9875, 0.3415, 0.4718, 0.3372, 0.4606, 0.2945, 0.4736, 0.2972, 0.4853, 0.9062, 0.9875, 0.9065, 1.0, 0.9373, 1.0, 0.9375, 0.9875, 0.383, 0.4497, 0.3766, 0.4395, 0.3372, 0.4606, 0.3421, 0.4716, 0.875, 0.9875, 0.8752, 1.0, 0.906, 1.0, 0.9062, 0.9875, 0.4194, 0.4199, 0.4112, 0.4112, 0.3766, 0.4395, 0.3836, 0.4493, 0.8438, 0.9875, 0.844, 1.0, 0.8748, 1.0, 0.875, 0.9875, 0.4493, 0.3836, 0.4395, 0.3766, 0.4112, 0.4112, 0.4199, 0.4194, 0.8125, 0.9875, 0.8127, 1.0, 0.8435, 1.0, 0.8438, 0.9875, 0.4716, 0.3421, 0.4606, 0.3372, 0.4395, 0.3766, 0.4497, 0.383, 0.7813, 0.9875, 0.7815, 1.0, 0.8123, 1.0, 0.8125, 0.9875, 0.4853, 0.2972, 0.4736, 0.2945, 0.4606, 0.3372, 0.4718, 0.3415, 0.75, 0.9875, 0.7502, 1.0, 0.781, 1.0, 0.7813, 0.9875, 0.49, 0.2503, 0.4779, 0.25, 0.4736, 0.2945, 0.4854, 0.2965, 0.7188, 0.9875, 0.719, 1.0, 0.7498, 1.0, 0.75, 0.9875, 0.4854, 0.2035, 0.4736, 0.2055, 0.4779, 0.25, 0.49, 0.2497, 0.6875, 0.9875, 0.6877, 1.0, 0.7185, 1.0, 0.7188, 0.9875, 0.4718, 0.1585, 0.4606, 0.1628, 0.4736, 0.2055, 0.4853, 0.2028, 0.6562, 0.9875, 0.6565, 1.0, 0.6873, 1.0, 0.6875, 0.9875, 0.4497, 0.117, 0.4395, 0.1234, 0.4606, 0.1628, 0.4716, 0.1579, 0.625, 0.9875, 0.6252, 1.0, 0.656, 1.0, 0.6562, 0.9875, 0.4199, 0.08056, 0.4112, 0.08882, 0.4395, 0.1234, 0.4493, 0.1164, 0.5938, 0.9875, 0.594, 1.0, 0.6248, 1.0, 0.625, 0.9875, 0.3836, 0.05067, 0.3766, 0.06047, 0.4112, 0.08882, 0.4194, 0.08007, 0.5625, 0.9875, 0.5627, 1.0, 0.5935, 1.0, 0.5938, 0.9875, 0.3421, 0.02843, 0.3372, 0.03941, 0.3766, 0.06047, 0.383, 0.05028, 0.5312, 0.9875, 0.5315, 1.0, 0.5623, 1.0, 0.5625, 0.9875, 0.2972, 0.01471, 0.2945, 0.02644, 0.3372, 0.03941, 0.3415, 0.02817, 0.5, 0.9875, 0.5002, 1.0, 0.531, 1.0, 0.5312, 0.9875, 0.2503, 0.01003, 0.25, 0.02206, 0.2945, 0.02644, 0.2965, 0.01458, 0.4688, 0.9875, 0.469, 1.0, 0.4998, 1.0, 0.5, 0.9875, 0.2035, 0.01458, 0.2055, 0.02644, 0.25, 0.02206, 0.2497, 0.01003, 0.4375, 0.9875, 0.4377, 1.0, 0.4685, 1.0, 0.4688, 0.9875, 0.1585, 0.02817, 0.1628, 0.03941, 0.2055, 0.02644, 0.2028, 0.01471, 0.4063, 0.9875, 0.4065, 1.0, 0.4373, 1.0, 0.4375, 0.9875, 0.117, 0.05028, 0.1234, 0.06047, 0.1628, 0.03941, 0.1579, 0.02843, 0.375, 0.9875, 0.3752, 1.0, 0.406, 1.0, 0.4063, 0.9875, 0.08056, 0.08007, 0.08882, 0.08882, 0.1234, 0.06047, 0.1164, 0.05067, 0.3438, 0.9875, 0.344, 1.0, 0.3748, 1.0, 0.375, 0.9875, 0.05067, 0.1164, 0.06047, 0.1234, 0.08882, 0.08882, 0.08007, 0.08056, 0.3125, 0.9875, 0.3127, 1.0, 0.3435, 1.0, 0.3438, 0.9875, 0.02843, 0.1579, 0.03941, 0.1628, 0.06047, 0.1234, 0.05028, 0.117, 0.2812, 0.9875, 0.2815, 1.0, 0.3123, 1.0, 0.3125, 0.9875, 0.01471, 0.2028, 0.02644, 0.2055, 0.03941, 0.1628, 0.02817, 0.1585, 0.25, 0.9875, 0.2502, 1.0, 0.281, 1.0, 0.2812, 0.9875, 0.01003, 0.2497, 0.02206, 0.25, 0.02644, 0.2055, 0.01458, 0.2035, 0.2188, 0.9875, 0.219, 1.0, 0.2498, 1.0, 0.25, 0.9875, 0.01458, 0.2965, 0.02644, 0.2945, 0.02206, 0.25, 0.01003, 0.2503, 0.1875, 0.9875, 0.1877, 1.0, 0.2185, 1.0, 0.2188, 0.9875, 0.02817, 0.3415, 0.03941, 0.3372, 0.02644, 0.2945, 0.01471, 0.2972, 0.1562, 0.9875, 0.1565, 1.0, 0.1873, 1.0, 0.1875, 0.9875, 0.05028, 0.383, 0.06047, 0.3766, 0.03941, 0.3372, 0.02843, 0.3421, 0.125, 0.9875, 0.1252, 1.0, 0.156, 1.0, 0.1562, 0.9875, 0.08007, 0.4194, 0.08882, 0.4112, 0.06047, 0.3766, 0.05067, 0.3836, 0.09375, 0.9875, 0.09398, 1.0, 0.1248, 1.0, 0.125, 0.9875, 0.1164, 0.4493, 0.1234, 0.4395, 0.08882, 0.4112, 0.08056, 0.4199, 0.0625, 0.9875, 0.06273, 1.0, 0.09352, 1.0, 0.09375, 0.9875, 0.1579, 0.4716, 0.1628, 0.4606, 0.1234, 0.4395, 0.117, 0.4497, 0.03125, 0.9875, 0.03148, 1.0, 0.06227, 1.0, 0.0625, 0.9875, 0.2028, 0.4853, 0.2055, 0.4736, 0.1628, 0.4606, 0.1585, 0.4718, 0.0, 0.9875, 0.0002299, 1.0, 0.03102, 1.0, 0.03125, 0.9875, 0.2497, 0.49, 0.25, 0.4779, 0.2055, 0.4736, 0.2035, 0.4854, 0.2945, 0.4736, 0.3372, 0.4606, 0.3766, 0.4395, 0.4112, 0.4112, 0.4395, 0.3766, 0.4606, 0.3372, 0.4736, 0.2945, 0.4779, 0.25, 0.4736, 0.2055, 0.4606, 0.1628, 0.4395, 0.1234, 0.4112, 0.08882, 0.3766, 0.06047, 0.3372, 0.03941, 0.2945, 0.02644, 0.25, 0.02206, 0.2055, 0.02644, 0.1628, 0.03941, 0.1234, 0.06047, 0.08882, 0.08882, 0.06047, 0.1234, 0.03941, 0.1628, 0.02644, 0.2055, 0.02206, 0.25, 0.02644, 0.2945, 0.03941, 0.3372, 0.06047, 0.3766, 0.08882, 0.4112, 0.1234, 0.4395, 0.1628, 0.4606, 0.2055, 0.4736, 0.25, 0.4779, 0.02956, 0.03406, 0.03695, 0.03406, 0.5722, 0.5274, 0.4578, 0.5274, 0.02956, 0.03406, 0.4578, 0.5274, 0.5722, 0.5274, 0.03695, 0.03406, 0.6666, 0.738, 0.6537, 0.74, 0.6483, 0.7419, 0.6561, 0.75, 0.75, 0.75, 0.75, 0.738, 0.6761, 0.6049, 0.6702, 0.6015, 0.625, 0.5869, 0.625, 0.7413, 0.6483, 0.7419, 0.6537, 0.74, 0.6599, 0.7362, 0.6848, 0.6117, 0.6761, 0.6049, 0.6702, 0.6015, 0.5722, 0.5274, 0.03695, 0.03406, 0.08284, 0.06363, 0.1164, 0.08943, 0.1507, 0.1173, 0.6746, 0.6003, 0.6666, 0.738, 0.75, 0.738, 0.75, 0.75, 0.6561, 0.75, 0.6483, 0.7419, 0.6537, 0.74, 0.6537, 0.74, 0.6483, 0.7419, 0.625, 0.7413, 0.625, 0.5869, 0.6702, 0.6015, 0.6761, 0.6049, 0.6848, 0.6117, 0.6599, 0.7362, 0.75, 0.738, 0.6666, 0.738, 0.6666, 0.738, 0.75, 0.738, 0.5, 0.7811, 0.5, 0.875, 0.625, 0.875, 0.625, 0.7811, 0.6666, 0.738, 0.75, 0.738, 0.75, 0.738, 0.6666, 0.738, 0.5, 0.7811, 0.625, 0.7811, 0.625, 0.875, 0.5, 0.875, 0.75, 0.6344, 0.75, 0.738, 0.6666, 0.738, 0.6602, 0.7378, 0.6599, 0.7362, 0.6848, 0.6117, 0.6867, 0.6092, 0.7158, 0.594, 0.7151, 0.5953, 0.704, 0.6305, 0.7037, 0.6382, 0.71, 0.6421, 0.7221, 0.641, 0.6602, 0.7378, 0.6666, 0.738, 0.75, 0.738, 0.75, 0.6344, 0.7221, 0.641, 0.71, 0.6421, 0.7037, 0.6382, 0.704, 0.6305, 0.7151, 0.5953, 0.7158, 0.594, 0.6867, 0.6092, 0.6848, 0.6117, 0.6599, 0.7362, 0.6048, 0.4645, 0.1638, 0.1258, 0.1507, 0.1173, 0.6746, 0.6003, 0.6867, 0.6092, 0.7158, 0.594, 0.6407, 0.5338, 0.5854, 0.4831, 0.5758, 0.4645, 0.1507, 0.1173, 0.6746, 0.6003, 0.6746, 0.6003, 0.1507, 0.1173, 0.03695, 0.03406, 0.01636, 0.01508, 0.08284, 0.06363, 0.01636, 0.01508, -0.002431, -0.002707, 0.08284, 0.06363, -0.002431, -0.002707, -0.01303, -0.01454, 0.08284, 0.06363, 0.625, 0.5869, 0.625, 0.5813, 0.6702, 0.6015, 0.625, 0.5813, 0.625, 0.5768, 0.6702, 0.6015, 0.625, 0.5768, 0.625, 0.5747, 0.6702, 0.6015, 0.5722, 0.5274, 0.5995, 0.5525, 0.6702, 0.6015, 0.5995, 0.5525, 0.6213, 0.5726, 0.6702, 0.6015, 0.6213, 0.5726, 0.6306, 0.5822, 0.6702, 0.6015, 0.625, 0.7413, 0.625, 0.7461, 0.6483, 0.7419, 0.625, 0.7461, 0.6329, 0.7472, 0.6483, 0.7419, 0.6329, 0.7472, 0.6375, 0.7457, 0.6483, 0.7419, 0.5, 0.5869, 0.5, 0.7413, 0.625, 0.7413, 0.625, 0.5869, 0.6561, 0.75, 0.6388, 0.75, 0.6483, 0.7419, 0.6388, 0.75, 0.6329, 0.7472, 0.6483, 0.7419, 0.6329, 0.7472, 0.6375, 0.7457, 0.6483, 0.7419, 0.5, 0.5869, 0.625, 0.5869, 0.625, 0.7413, 0.5, 0.7413, 0.625, 0.7461, 0.5, 0.7461, 0.5, 0.7413, 0.625, 0.7413, 0.625, 0.7638, 0.5, 0.7638, 0.5, 0.7461, 0.625, 0.7461, 0.625, 0.7811, 0.5, 0.7811, 0.5, 0.7638, 0.625, 0.7638, 0.625, 0.7638, 0.5, 0.7638, 0.5, 0.7811, 0.625, 0.7811, 0.625, 0.7461, 0.5, 0.7461, 0.5, 0.7638, 0.625, 0.7638, 0.625, 0.7413, 0.5, 0.7413, 0.5, 0.7461, 0.625, 0.7461, 0.625, 0.5813, 0.5, 0.5813, 0.5, 0.5869, 0.625, 0.5869, 0.5995, 0.5525, 0.4796, 0.5525, 0.5, 0.5813, 0.625, 0.5813, 0.5722, 0.5274, 0.4578, 0.5274, 0.4796, 0.5525, 0.5995, 0.5525, 0.5995, 0.5525, 0.4796, 0.5525, 0.4578, 0.5274, 0.5722, 0.5274, 0.625, 0.5813, 0.5, 0.5813, 0.4796, 0.5525, 0.5995, 0.5525, 0.625, 0.5869, 0.5, 0.5869, 0.5, 0.5813, 0.625, 0.5813, 0.01636, 0.01508, 0.01309, 0.01508, 0.02956, 0.03406, 0.03695, 0.03406, 0.01636, 0.01508, 0.01309, 0.01508, 0.01309, 0.01508, 0.01636, 0.01508, 0.03695, 0.03406, 0.02956, 0.03406, 0.01309, 0.01508, 0.01636, 0.01508, 0.6599, 0.7362, 0.6596, 0.7377, 0.6537, 0.74, 0.6596, 0.7377, 0.6594, 0.7387, 0.6537, 0.74, 0.6666, 0.738, 0.6666, 0.738, 0.6596, 0.738, 0.6602, 0.7378, 0.6602, 0.7378, 0.6596, 0.738, 0.6599, 0.7362, 0.6599, 0.7362, 0.1164, 0.08943, 0.08284, 0.06363, 0.03695, 0.03406, 0.5722, 0.5274, 0.6702, 0.6015, 0.6761, 0.6049, 0.6746, 0.6003, 0.1507, 0.1173, 0.6666, 0.738, 0.6608, 0.738, 0.6537, 0.74, 0.6608, 0.738, 0.6566, 0.738, 0.6537, 0.74, 0.6666, 0.738, 0.6666, 0.738, 0.6602, 0.7378, 0.6596, 0.738, 0.6596, 0.738, 0.6602, 0.7378, 0.6599, 0.7362, 0.6599, 0.7362, 0.7158, 0.594, 0.6867, 0.6092, 0.6746, 0.6003, 0.1507, 0.1173, 0.1638, 0.1258, 0.6048, 0.4645, 0.5758, 0.4645, 0.5854, 0.4831, 0.6407, 0.5338, 0.6746, 0.6003, 0.6825, 0.6075, 0.6761, 0.6049, 0.6825, 0.6075, 0.6865, 0.6112, 0.6761, 0.6049, 0.6848, 0.6117, 0.6851, 0.6104, 0.6867, 0.6092, 0.6851, 0.6104, 0.6852, 0.6098, 0.6867, 0.6092, 0.6746, 0.6003, 0.6746, 0.6003, 0.6852, 0.61, 0.6852, 0.61, 0.6852, 0.61, 0.6852, 0.61, 0.6848, 0.6117, 0.6848, 0.6117, 0.6599, 0.7362, 0.6848, 0.6117, 0.6848, 0.6117, 0.6599, 0.7362, 0.6848, 0.6117, 0.6851, 0.6104, 0.6761, 0.6049, 0.6851, 0.6104, 0.6852, 0.6098, 0.6761, 0.6049, 0.6746, 0.6003, 0.6825, 0.6075, 0.6867, 0.6092, 0.6825, 0.6075, 0.6865, 0.6112, 0.6867, 0.6092, 0.6848, 0.6117, 0.6848, 0.6117, 0.6852, 0.61, 0.6852, 0.61, 0.6852, 0.61, 0.6852, 0.61, 0.6746, 0.6003, 0.6746, 0.6003, 0.6848, 0.6117, 0.6599, 0.7362, 0.6599, 0.7362, 0.6848, 0.6117, 0.1507, 0.1173, 0.1419, 0.1092, 0.1164, 0.08943, 0.1419, 0.1092, 0.1356, 0.1035, 0.1164, 0.08943, 0.1507, 0.1173, 0.1419, 0.1092, 0.1638, 0.1258, 0.1419, 0.1092, 0.1356, 0.1035, 0.1638, 0.1258, 0.1507, 0.1173, 0.1507, 0.1173, 0.1401, 0.1076, 0.1401, 0.1076, 0.1401, 0.1076, 0.1401, 0.1076, 0.1507, 0.1173, 0.1507, 0.1173, 0.6746, 0.6003, 0.1507, 0.1173, 0.1507, 0.1173, 0.6746, 0.6003, 0.02956, 0.03406, 0.4578, 0.5274, 0.5722, 0.5274, 0.03695, 0.03406, 0.02956, 0.03406, 0.03695, 0.03406, 0.5722, 0.5274, 0.4578, 0.5274, 0.6666, 0.738, 0.75, 0.738, 0.75, 0.75, 0.6561, 0.75, 0.6483, 0.7419, 0.6537, 0.74, 0.6599, 0.7362, 0.6537, 0.74, 0.6483, 0.7419, 0.625, 0.7413, 0.625, 0.5869, 0.6702, 0.6015, 0.6761, 0.6049, 0.6848, 0.6117, 0.1507, 0.1173, 0.1164, 0.08943, 0.08284, 0.06363, 0.03695, 0.03406, 0.5722, 0.5274, 0.6702, 0.6015, 0.6761, 0.6049, 0.6746, 0.6003, 0.6666, 0.738, 0.6537, 0.74, 0.6483, 0.7419, 0.6561, 0.75, 0.75, 0.75, 0.75, 0.738, 0.6848, 0.6117, 0.6761, 0.6049, 0.6702, 0.6015, 0.625, 0.5869, 0.625, 0.7413, 0.6483, 0.7419, 0.6537, 0.74, 0.6599, 0.7362, 0.75, 0.738, 0.75, 0.738, 0.6666, 0.738, 0.6666, 0.738, 0.5, 0.7811, 0.625, 0.7811, 0.625, 0.875, 0.5, 0.875, 0.6666, 0.738, 0.6666, 0.738, 0.75, 0.738, 0.75, 0.738, 0.5, 0.7811, 0.5, 0.875, 0.625, 0.875, 0.625, 0.7811, 0.6599, 0.7362, 0.6602, 0.7378, 0.6666, 0.738, 0.75, 0.738, 0.75, 0.6344, 0.7221, 0.641, 0.71, 0.6421, 0.7037, 0.6382, 0.704, 0.6305, 0.7151, 0.5953, 0.7158, 0.594, 0.6867, 0.6092, 0.6848, 0.6117, 0.6666, 0.738, 0.6602, 0.7378, 0.6599, 0.7362, 0.6848, 0.6117, 0.6867, 0.6092, 0.7158, 0.594, 0.7151, 0.5953, 0.704, 0.6305, 0.7037, 0.6382, 0.71, 0.6421, 0.7221, 0.641, 0.75, 0.6344, 0.75, 0.738, 0.6867, 0.6092, 0.6746, 0.6003, 0.1507, 0.1173, 0.1638, 0.1258, 0.6048, 0.4645, 0.5758, 0.4645, 0.5854, 0.4831, 0.6407, 0.5338, 0.7158, 0.594, 0.1507, 0.1173, 0.1507, 0.1173, 0.6746, 0.6003, 0.6746, 0.6003, 0.03695, 0.03406, 0.08284, 0.06363, 0.01636, 0.01508, 0.01636, 0.01508, 0.08284, 0.06363, -0.002431, -0.002707, -0.002431, -0.002707, 0.08284, 0.06363, -0.01303, -0.01454, 0.625, 0.5869, 0.6702, 0.6015, 0.625, 0.5813, 0.625, 0.5813, 0.6702, 0.6015, 0.625, 0.5768, 0.625, 0.5768, 0.6702, 0.6015, 0.625, 0.5747, 0.5722, 0.5274, 0.6702, 0.6015, 0.5995, 0.5525, 0.5995, 0.5525, 0.6702, 0.6015, 0.6213, 0.5726, 0.6213, 0.5726, 0.6702, 0.6015, 0.6306, 0.5822, 0.625, 0.7413, 0.6483, 0.7419, 0.625, 0.7461, 0.625, 0.7461, 0.6483, 0.7419, 0.6329, 0.7472, 0.6329, 0.7472, 0.6483, 0.7419, 0.6375, 0.7457, 0.5, 0.5869, 0.625, 0.5869, 0.625, 0.7413, 0.5, 0.7413, 0.6561, 0.75, 0.6483, 0.7419, 0.6388, 0.75, 0.6388, 0.75, 0.6483, 0.7419, 0.6329, 0.7472, 0.6329, 0.7472, 0.6483, 0.7419, 0.6375, 0.7457, 0.5, 0.5869, 0.5, 0.7413, 0.625, 0.7413, 0.625, 0.5869, 0.625, 0.7461, 0.625, 0.7413, 0.5, 0.7413, 0.5, 0.7461, 0.625, 0.7638, 0.625, 0.7461, 0.5, 0.7461, 0.5, 0.7638, 0.625, 0.7811, 0.625, 0.7638, 0.5, 0.7638, 0.5, 0.7811, 0.625, 0.7638, 0.625, 0.7811, 0.5, 0.7811, 0.5, 0.7638, 0.625, 0.7461, 0.625, 0.7638, 0.5, 0.7638, 0.5, 0.7461, 0.625, 0.7413, 0.625, 0.7461, 0.5, 0.7461, 0.5, 0.7413, 0.625, 0.5813, 0.625, 0.5869, 0.5, 0.5869, 0.5, 0.5813, 0.5995, 0.5525, 0.625, 0.5813, 0.5, 0.5813, 0.4796, 0.5525, 0.5722, 0.5274, 0.5995, 0.5525, 0.4796, 0.5525, 0.4578, 0.5274, 0.5995, 0.5525, 0.5722, 0.5274, 0.4578, 0.5274, 0.4796, 0.5525, 0.625, 0.5813, 0.5995, 0.5525, 0.4796, 0.5525, 0.5, 0.5813, 0.625, 0.5869, 0.625, 0.5813, 0.5, 0.5813, 0.5, 0.5869, 0.01636, 0.01508, 0.03695, 0.03406, 0.02956, 0.03406, 0.01309, 0.01508, 0.01636, 0.01508, 0.01636, 0.01508, 0.01309, 0.01508, 0.01309, 0.01508, 0.03695, 0.03406, 0.01636, 0.01508, 0.01309, 0.01508, 0.02956, 0.03406, 0.6599, 0.7362, 0.6537, 0.74, 0.6596, 0.7377, 0.6596, 0.7377, 0.6537, 0.74, 0.6594, 0.7387, 0.6666, 0.738, 0.6602, 0.7378, 0.6596, 0.738, 0.6666, 0.738, 0.6602, 0.7378, 0.6599, 0.7362, 0.6599, 0.7362, 0.6596, 0.738, 0.6746, 0.6003, 0.6761, 0.6049, 0.6702, 0.6015, 0.5722, 0.5274, 0.03695, 0.03406, 0.08284, 0.06363, 0.1164, 0.08943, 0.1507, 0.1173, 0.6666, 0.738, 0.6537, 0.74, 0.6608, 0.738, 0.6608, 0.738, 0.6537, 0.74, 0.6566, 0.738, 0.6666, 0.738, 0.6596, 0.738, 0.6602, 0.7378, 0.6666, 0.738, 0.6596, 0.738, 0.6599, 0.7362, 0.6599, 0.7362, 0.6602, 0.7378, 0.5758, 0.4645, 0.6048, 0.4645, 0.1638, 0.1258, 0.1507, 0.1173, 0.6746, 0.6003, 0.6867, 0.6092, 0.7158, 0.594, 0.6407, 0.5338, 0.5854, 0.4831, 0.6746, 0.6003, 0.6761, 0.6049, 0.6825, 0.6075, 0.6825, 0.6075, 0.6761, 0.6049, 0.6865, 0.6112, 0.6848, 0.6117, 0.6867, 0.6092, 0.6851, 0.6104, 0.6851, 0.6104, 0.6867, 0.6092, 0.6852, 0.6098, 0.6746, 0.6003, 0.6852, 0.61, 0.6852, 0.61, 0.6746, 0.6003, 0.6852, 0.61, 0.6848, 0.6117, 0.6848, 0.6117, 0.6852, 0.61, 0.6599, 0.7362, 0.6599, 0.7362, 0.6848, 0.6117, 0.6848, 0.6117, 0.6848, 0.6117, 0.6761, 0.6049, 0.6851, 0.6104, 0.6851, 0.6104, 0.6761, 0.6049, 0.6852, 0.6098, 0.6746, 0.6003, 0.6867, 0.6092, 0.6825, 0.6075, 0.6825, 0.6075, 0.6867, 0.6092, 0.6865, 0.6112, 0.6848, 0.6117, 0.6852, 0.61, 0.6852, 0.61, 0.6848, 0.6117, 0.6852, 0.61, 0.6746, 0.6003, 0.6746, 0.6003, 0.6852, 0.61, 0.6848, 0.6117, 0.6848, 0.6117, 0.6599, 0.7362, 0.6599, 0.7362, 0.1507, 0.1173, 0.1164, 0.08943, 0.1419, 0.1092, 0.1419, 0.1092, 0.1164, 0.08943, 0.1356, 0.1035, 0.1507, 0.1173, 0.1638, 0.1258, 0.1419, 0.1092, 0.1419, 0.1092, 0.1638, 0.1258, 0.1356, 0.1035, 0.1507, 0.1173, 0.1401, 0.1076, 0.1401, 0.1076, 0.1507, 0.1173, 0.1401, 0.1076, 0.1507, 0.1173, 0.1507, 0.1173, 0.1401, 0.1076, 0.6746, 0.6003, 0.6746, 0.6003, 0.1507, 0.1173, 0.1507, 0.1173, 0.4779, 0.9375, 0.5221, 0.9375, 0.5221, 0.875, 0.5221, 0.8125, 0.4779, 0.8125, 0.4779, 0.875, 0.5221, 0.5625, 0.5221, 0.5584, 0.5221, 0.5312, 0.4779, 0.5312, 0.4779, 0.5584, 0.4779, 0.5625, 0.4779, 0.5312, 0.5221, 0.5312, 0.5221, 0.4688, 0.4779, 0.4688, 0.4779, 0.4688, 0.5221, 0.4688, 0.5221, 0.4375, 0.4779, 0.4375, 0.5221, 0.6875, 0.5221, 0.5625, 0.4779, 0.5625, 0.4779, 0.6875, 0.5221, 0.8125, 0.5221, 0.7812, 0.4779, 0.7812, 0.4779, 0.8125, 0.5221, 0.7812, 0.5221, 0.7188, 0.4779, 0.7188, 0.4779, 0.7812, 0.5221, 0.7188, 0.5221, 0.6875, 0.4779, 0.6875, 0.4779, 0.7188, 0.5221, 1.0, 0.5221, 0.9375, 0.4779, 0.9375, 0.4779, 1.0, 0.5221, 0.03125, 0.5221, 0.0, 0.4779, 0.0, 0.4779, 0.03125, 0.4779, 0.0625, 0.5221, 0.0625, 0.5221, 0.03125, 0.4779, 0.03125, 0.4779, 0.1875, 0.5221, 0.1875, 0.5221, 0.0625, 0.4779, 0.0625, 0.4779, 0.3125, 0.5221, 0.3125, 0.5221, 0.2812, 0.4779, 0.2812, 0.4779, 0.2812, 0.5221, 0.2812, 0.5221, 0.2188, 0.4779, 0.2188, 0.4779, 0.2188, 0.5221, 0.2188, 0.5221, 0.1916, 0.5221, 0.1875, 0.4779, 0.1875, 0.4779, 0.1916, 0.4779, 0.4375, 0.5221, 0.4375, 0.5221, 0.375, 0.5221, 0.3125, 0.4779, 0.3125, 0.4779, 0.375])
_uv.active_render = True
_uv = me_010.uv_layers.new(name='UVMap')
_uv.uv.foreach_set('vector', [0.0, 0.0, 0.0, 0.0, 0.0, 0.0, 0.0, 0.0, 0.0, 0.0, 0.0, 0.0, 0.0, 0.0, 0.0, 0.0, 0.0, 0.0, 0.0, 0.0, 0.0, 0.0, 0.0, 0.0, 0.0, 0.0, 0.0, 0.0, 0.0, 0.0, 0.0, 0.0, 0.0, 0.0, 0.0, 0.0, 0.0, 0.0, 0.0, 0.0, 0.0, 0.0, 0.0, 0.0, 0.0, 0.0, 0.0, 0.0, 0.0, 0.0, 0.0, 0.0, 0.0, 0.0, 0.0, 0.0, 0.0, 0.0, 0.0, 0.0, 0.0, 0.0, 0.0, 0.0, 0.0, 0.0, 0.0, 0.0, 0.0, 0.0, 0.0, 0.0, 0.0, 0.0, 0.0, 0.0, 0.0, 0.0, 0.0, 0.0, 0.0, 0.0, 0.0, 0.0, 0.0, 0.0, 0.0, 0.0, 0.0, 0.0, 0.0, 0.0, 0.0, 0.0, 0.0, 0.0, 0.0, 0.0, 0.0, 0.0, 0.0, 0.0, 0.0, 0.0, 0.0, 0.0, 0.0, 0.0, 0.0, 0.0, 0.0, 0.0, 0.0, 0.0, 0.0, 0.0, 0.0, 0.0, 0.0, 0.0, 0.0, 0.0, 0.0, 0.0, 0.0, 0.0, 0.0, 0.0, 0.0, 0.0, 0.0, 0.0, 0.0, 0.0, 0.0, 0.0, 0.0, 0.0, 0.0, 0.0, 0.0, 0.0, 0.0, 0.0, 0.0, 0.0, 0.0, 0.0, 0.0, 0.0, 0.0, 0.0, 0.0, 0.0, 0.0, 0.0, 0.0, 0.0, 0.0, 0.0, 0.0, 0.0, 0.0, 0.0, 0.0, 0.0, 0.0, 0.0, 0.0, 0.0, 0.0, 0.0, 0.0, 0.0, 0.0, 0.0, 0.0, 0.0, 0.0, 0.0, 0.0, 0.0, 0.0, 0.0, 0.0, 0.0, 0.0, 0.0, 0.0, 0.0, 0.0, 0.0, 0.0, 0.0, 0.0, 0.0, 0.0, 0.0, 0.0, 0.0, 0.0, 0.0, 0.0, 0.0, 0.0, 0.0, 0.0, 0.0, 0.0, 0.0, 0.0, 0.0, 0.0, 0.0, 0.0, 0.0, 0.0, 0.0, 0.0, 0.0, 0.0, 0.0, 0.0, 0.0, 0.0, 0.0, 0.0, 0.0, 0.0, 0.0, 0.0, 0.0, 0.0, 0.0, 0.0, 0.0, 0.0, 0.0, 0.0, 0.0, 0.0, 0.0, 0.0, 0.0, 0.0, 0.0, 0.0, 0.0, 0.0, 0.0, 0.0, 0.0, 0.0, 0.0, 0.0, 0.0, 0.0, 0.0, 0.0, 0.0, 0.0, 0.0, 0.0, 0.0, 0.0, 0.0, 0.0, 0.0, 0.0, 0.0, 0.0, 0.0, 0.0, 0.0, 0.0, 0.0, 0.0, 0.0, 0.0, 0.0, 0.0, 0.0, 0.0, 0.0, 0.0, 0.0, 0.0, 0.0, 0.0, 0.0, 0.0, 0.0, 0.0, 0.0, 0.0, 0.0, 0.0, 0.0, 0.0, 0.0, 0.0, 0.0, 0.0, 0.0, 0.0, 0.0, 0.0, 0.0, 0.0, 0.0, 0.0, 0.0, 0.0, 0.0, 0.0, 0.0, 0.0, 0.0, 0.0, 0.0, 0.0, 0.0, 0.0, 0.0, 0.0, 0.0, 0.0, 0.0, 0.0, 0.0, 0.0, 0.0, 0.0, 0.0, 0.0, 0.0, 0.0, 0.0, 0.0, 0.0, 0.0, 0.0, 0.0, 0.0, 0.0, 0.0, 0.0, 0.0, 0.0, 0.0, 0.0, 0.0, 0.0, 0.0, 0.0, 0.0, 0.0, 0.0, 0.0, 0.0, 0.0, 0.0, 0.0, 0.0, 0.0, 0.0, 0.0, 0.0, 0.0, 0.0, 0.0, 0.0, 0.0, 0.0, 0.0, 0.0, 0.0, 0.0, 0.0, 0.0, 0.0, 0.0, 0.0, 0.0, 0.0, 0.0, 0.0, 0.0, 0.0, 0.0, 0.0, 0.0, 0.0, 0.0, 0.0, 0.0, 0.0, 0.0, 0.0, 0.0, 0.0, 0.0, 0.0, 0.0, 0.0, 0.0, 0.0, 0.0, 0.0, 0.0, 0.0, 0.0, 0.0, 0.0, 0.0, 0.0, 0.0, 0.0, 0.0, 0.0, 0.0, 0.0, 0.0, 0.0, 0.0, 0.0, 0.0, 0.0, 0.0, 0.0, 0.0, 0.0, 0.0, 0.0, 0.0, 0.0, 0.0, 0.0, 0.0, 0.0, 0.0, 0.0, 0.0, 0.0, 0.0, 0.0, 0.0, 0.0, 0.0, 0.0, 0.0, 0.0, 0.0, 0.0, 0.0, 0.0, 0.0, 0.0, 0.0, 0.0, 0.0, 0.0, 0.0, 0.0, 0.0, 0.0, 0.0, 0.0, 0.0, 0.0, 0.0, 0.0, 0.0, 0.0, 0.0, 0.0, 0.0, 0.0, 0.0, 0.0, 0.0, 0.0, 0.0, 0.0, 0.0, 0.0, 0.0, 0.0, 0.0, 0.0, 0.0, 0.0, 0.0, 0.0, 0.0, 0.0, 0.0, 0.0, 0.0, 0.0, 0.0, 0.0, 0.0, 0.0, 0.0, 0.0, 0.0, 0.0, 0.0, 0.0, 0.0, 0.0, 0.0, 0.0, 0.0, 0.0, 0.0, 0.0, 0.0, 0.0, 0.0, 0.0, 0.0, 0.0, 0.0, 0.0, 0.0, 0.0, 0.0, 0.0, 0.0, 0.0, 0.0, 0.0, 0.0, 0.0, 0.0, 0.0, 0.0, 0.0, 0.0, 0.0, 0.0, 0.0, 0.0, 0.0, 0.0, 0.0, 0.0, 0.0, 0.0, 0.0, 0.0, 0.0, 0.0, 0.0, 0.0, 0.0, 0.0, 0.0, 0.0, 0.0, 0.0, 0.0, 0.0, 0.0, 0.0, 0.0, 0.0, 0.0, 0.0, 0.0, 0.0, 0.0, 0.0, 0.0, 0.0, 0.0, 0.0, 0.0, 0.0, 0.0, 0.0, 0.0, 0.0, 0.0, 0.0, 0.0, 0.0, 0.0, 0.0, 0.0, 0.0, 0.0, 0.0, 0.0, 0.0, 0.0, 0.0, 0.0, 0.0, 0.0, 0.0, 0.0, 0.0, 0.0, 0.0, 0.0, 0.0, 0.0, 0.0, 0.0, 0.0, 0.0, 0.0, 0.0, 0.0, 0.0, 0.0, 0.0, 0.0, 0.0, 0.0, 0.0, 0.0, 0.0, 0.0, 0.0, 0.0, 0.0, 0.0, 0.0, 0.0, 0.0, 0.0, 0.0, 0.0, 0.0, 0.0, 0.0, 0.0, 0.0, 0.0, 0.0, 0.0, 0.0, 0.0, 0.0, 0.0, 0.0, 0.0, 0.0, 0.0, 0.0, 0.0, 0.0, 0.0, 0.0, 0.0, 0.0, 0.0, 0.0, 0.0, 0.0, 0.0, 0.0, 0.0, 0.0, 0.0, 0.0, 0.0, 0.0, 0.0, 0.0, 0.0, 0.0, 0.0, 0.0, 0.0, 0.0, 0.0, 0.0, 0.0, 0.0, 0.0, 0.0, 0.0, 0.0, 0.0, 0.0, 0.0, 0.0, 0.0, 0.0, 0.0, 0.0, 0.0, 0.0, 0.0, 0.0, 0.0, 0.0, 0.0, 0.0, 0.0, 0.0, 0.0, 0.0, 0.0, 0.0, 0.0, 0.0, 0.0, 0.0, 0.0, 0.0, 0.0, 0.0, 0.0, 0.0, 0.0, 0.0, 0.0, 0.0, 0.0, 0.0, 0.0, 0.0, 0.0, 0.0, 0.0, 0.0, 0.0, 0.0, 0.0, 0.0, 0.0, 0.0, 0.0, 0.0, 0.0, 0.0, 0.0, 0.0, 0.0, 0.0, 0.0, 0.0, 0.0, 0.0, 0.0, 0.0, 0.0, 0.0, 0.0, 0.0, 0.0, 0.0, 0.0, 0.0, 0.0, 0.0, 0.0, 0.0, 0.0, 0.0, 0.0, 0.0, 0.0, 0.0, 0.0, 0.0, 0.0, 0.0, 0.0, 0.0, 0.0, 0.0, 0.0, 0.0, 0.0, 0.0, 0.0, 0.0, 0.0, 0.0, 0.0, 0.0, 0.0, 0.0, 0.0, 0.0, 0.0, 0.0, 0.0, 0.0, 0.0, 0.0, 0.0, 0.0, 0.0, 0.0, 0.0, 0.0, 0.0, 0.0, 0.0, 0.0, 0.0, 0.0, 0.0, 0.0, 0.0, 0.0, 0.0, 0.0, 0.0, 0.0, 0.0, 0.0, 0.0, 0.0, 0.0, 0.0, 0.0, 0.0, 0.0, 0.0, 0.0, 0.0, 0.0, 0.0, 0.0, 0.0, 0.0, 0.0, 0.0, 0.0, 0.0, 0.0, 0.0, 0.0, 0.0, 0.0, 0.0, 0.0, 0.0, 0.0, 0.0, 0.0, 0.0, 0.0, 0.0, 0.0, 0.0, 0.0, 0.0, 0.0, 0.0, 0.0, 0.0, 0.0, 0.0, 0.0, 0.0, 0.0, 0.0, 0.0, 0.0, 0.0, 0.0, 0.0, 0.0, 0.0, 0.0, 0.0, 0.0, 0.0, 0.0, 0.0, 0.0, 0.0, 0.0, 0.0, 0.0, 0.0, 0.0, 0.0, 0.0, 0.0, 0.0, 0.0, 0.0, 0.0, 0.0, 0.0, 0.0, 0.0, 0.0, 0.0, 0.0, 0.0, 0.0, 0.0, 0.0, 0.0, 0.0, 0.0, 0.0, 0.0, 0.0, 0.0, 0.0, 0.0, 0.0, 0.0, 0.0, 0.0, 0.0, 0.0, 0.0, 0.0, 0.0, 0.0, 0.0, 0.0, 0.0, 0.0, 0.0, 0.0, 0.0, 0.0, 0.0, 0.0, 0.0, 0.0, 0.0, 0.0, 0.0, 0.0, 0.0, 0.0, 0.0, 0.0, 0.0, 0.0, 0.0, 0.0, 0.0, 0.0, 0.0, 0.0, 0.0, 0.0, 0.0, 0.0, 0.0, 0.0, 0.0, 0.0, 0.0, 0.0, 0.0, 0.0, 0.0, 0.0, 0.0, 0.0, 0.0, 0.0, 0.0, 0.0, 0.0, 0.0, 0.0, 0.0, 0.0, 0.0, 0.0, 0.0, 0.0, 0.0, 0.0, 0.0, 0.0, 0.0, 0.0, 0.0, 0.0, 0.0, 0.0, 0.0, 0.0, 0.0, 0.0, 0.0, 0.0, 0.0, 0.0, 0.0, 0.0, 0.0, 0.0, 0.0, 0.0, 0.0, 0.0, 0.0, 0.0, 0.0, 0.0, 0.0, 0.0, 0.0, 0.0, 0.0, 0.0, 0.0, 0.0, 0.0, 0.0, 0.0, 0.0, 0.0, 0.0, 0.0, 0.0, 0.0, 0.0, 0.0, 0.0, 0.0, 0.0, 0.0, 0.0, 0.0, 0.0, 0.0, 0.0, 0.0, 0.0, 0.0, 0.0, 0.0, 0.0, 0.0, 0.0, 0.0, 0.0, 0.0, 0.0, 0.0, 0.0, 0.0, 0.0, 0.0, 0.0, 0.0, 0.0, 0.0, 0.0, 0.0, 0.0, 0.0, 0.0, 0.0, 0.0, 0.0, 0.0, 0.0, 0.0, 0.0, 0.0, 0.0, 0.0, 0.0, 0.0, 0.0, 0.0, 0.0, 0.0, 0.0, 0.0, 0.0, 0.0, 0.0, 0.0, 0.0, 0.0, 0.0, 0.0, 0.0, 0.0, 0.0, 0.0, 0.0, 0.0, 0.0, 0.0, 0.0, 0.0, 0.0, 0.0, 0.0, 0.0, 0.0, 0.0, 0.0, 0.0, 0.0, 0.0, 0.0, 0.0, 0.0, 0.0, 0.0, 0.0, 0.0, 0.0, 0.0, 0.0, 0.0, 0.0, 0.0, 0.0, 0.0, 0.0, 0.0, 0.0, 0.0, 0.0, 0.0, 0.0, 0.0, 0.0, 0.0, 0.0, 0.0, 0.0, 0.0, 0.0, 0.0, 0.0, 0.0, 0.0, 0.0, 0.0, 0.0, 0.0, 0.0, 0.0, 0.0, 0.0, 0.0, 0.0, 0.0, 0.0, 0.0, 0.0, 0.0, 0.0, 0.0, 0.0, 0.0, 0.0, 0.0, 0.0, 0.0, 0.0, 0.0, 0.0, 0.0, 0.0, 0.0, 0.0, 0.0, 0.0, 0.0, 0.0, 0.0, 0.0, 0.0, 0.0, 0.0, 0.0, 0.0, 0.0, 0.0, 0.0, 0.0, 0.0, 0.0, 0.0, 0.0, 0.0, 0.0, 0.0, 0.0, 0.0, 0.0, 0.0, 0.0, 0.0, 0.0, 0.0, 0.0, 0.0, 0.0, 0.0, 0.0, 0.0, 0.0, 0.0, 0.0, 0.0, 0.0, 0.0, 0.0, 0.0, 0.0, 0.0, 0.0, 0.0, 0.0, 0.0, 0.0, 0.0, 0.0, 0.0, 0.0, 0.0, 0.0, 0.0, 0.0, 0.0, 0.0, 0.0, 0.0, 0.0, 0.0, 0.0, 0.0, 0.0, 0.0, 0.0, 0.0, 0.0, 0.0, 0.0, 0.0, 0.0, 0.0, 0.0, 0.0, 0.0, 0.0, 0.0, 0.0, 0.0, 0.0, 0.0, 0.0, 0.0, 0.0, 0.0, 0.0, 0.0, 0.0, 0.0, 0.0, 0.0, 0.0, 0.0, 0.0, 0.0, 0.0, 0.0, 0.0, 0.0, 0.0, 0.0, 0.0, 0.0, 0.0, 0.0, 0.0, 0.0, 0.0, 0.0, 0.0, 0.0, 0.0, 0.0, 0.0, 0.0, 0.0, 0.0, 0.0, 0.0, 0.0, 0.0, 0.0, 0.0, 0.0, 0.0, 0.0, 0.0, 0.0, 0.0, 0.0, 0.0, 0.0, 0.0, 0.0, 0.0, 0.0, 0.0, 0.0, 0.0, 0.0, 0.0, 0.0, 0.0, 0.0, 0.0, 0.0, 0.0, 0.0, 0.0, 0.0, 0.0, 0.0, 0.0, 0.0, 0.0, 0.0, 0.0, 0.0, 0.0, 0.0, 0.0, 0.0, 0.0, 0.0, 0.0, 0.0, 0.0, 0.0, 0.0, 0.0, 0.0, 0.0, 0.0, 0.0, 0.0, 0.0, 0.0, 0.0, 0.0, 0.0, 0.0, 0.0, 0.0, 0.0, 0.0, 0.0, 0.0, 0.0, 0.0, 0.0, 0.0, 0.0, 0.0, 0.0, 0.0, 0.0, 0.0, 0.0, 0.0, 0.0, 0.0, 0.0, 0.0, 0.0, 0.0, 0.0, 0.0, 0.0, 0.0, 0.0, 0.0, 0.0, 0.0, 0.0, 0.0, 0.0, 0.0, 0.0, 0.0, 0.0, 0.0, 0.0, 0.0, 0.0, 0.0, 0.0, 0.0, 0.0, 0.0, 0.0, 0.0, 0.0, 0.0, 0.0, 0.0, 0.0, 0.0, 0.0, 0.0, 0.0, 0.0, 0.0, 0.0, 0.0, 0.0, 0.0, 0.0, 0.0, 0.0, 0.0, 0.0, 0.0, 0.0, 0.0, 0.0, 0.0, 0.0, 0.0, 0.0, 0.0, 0.0, 0.0, 0.0, 0.0, 0.0, 0.0, 0.0, 0.0, 0.0, 0.0, 0.0, 0.0, 0.0, 0.0, 0.0, 0.0, 0.0, 0.0, 0.0, 0.0, 0.0, 0.0, 0.0, 0.0, 0.0, 0.0, 0.0, 0.0, 0.0, 0.0, 0.0, 0.0, 0.0, 0.0, 0.0, 0.0, 0.0, 0.0, 0.0, 0.0, 0.0, 0.0, 0.0, 0.0, 0.0, 0.0, 0.0, 0.0, 0.0, 0.0, 0.0, 0.0, 0.0, 0.0, 0.0, 0.0, 0.0, 0.0, 0.0, 0.0, 0.0, 0.0, 0.0, 0.0, 0.0, 0.0, 0.0, 0.0, 0.0, 0.0, 0.0, 0.0, 0.0, 0.0, 0.0, 0.0, 0.0, 0.0, 0.0, 0.0, 0.0, 0.0, 0.0, 0.0, 0.0, 0.0, 0.0, 0.0, 0.0, 0.0, 0.0, 0.0, 0.0, 0.0, 0.0, 0.0, 0.0, 0.0, 0.0, 0.0, 0.0, 0.0, 0.0, 0.0, 0.0, 0.0, 0.0, 0.0, 0.0, 0.0, 0.0, 0.0, 0.0, 0.0, 0.0, 0.0, 0.0, 0.0, 0.0, 0.0, 0.0, 0.0, 0.0, 0.0, 0.0, 0.0, 0.0, 0.0, 0.0, 0.0, 0.0, 0.0, 0.0, 0.0, 0.0, 0.0, 0.0, 0.0, 0.0, 0.0, 0.0, 0.0, 0.0, 0.0, 0.0, 0.0, 0.0, 0.0, 0.0, 0.0, 0.0, 0.0, 0.0, 0.0, 0.0, 0.0, 0.0, 0.0, 0.0, 0.0, 0.0, 0.0, 0.0, 0.0, 0.0, 0.0, 0.0, 0.0, 0.0, 0.0, 0.0, 0.0, 0.0, 0.0, 0.0, 0.0, 0.0, 0.0, 0.0, 0.0, 0.0, 0.0, 0.0, 0.0, 0.0, 0.0, 0.0, 0.0, 0.0, 0.0, 0.0, 0.0, 0.0, 0.0, 0.0, 0.0, 0.0, 0.0, 0.0, 0.0, 0.0, 0.0, 0.0, 0.0, 0.0, 0.0, 0.0, 0.0, 0.0, 0.0, 0.0, 0.0, 0.0, 0.0, 0.0, 0.0, 0.0, 0.0, 0.0, 0.0, 0.0, 0.0, 0.0, 0.0, 0.0, 0.0, 0.0, 0.0, 0.0, 0.0, 0.0, 0.0, 0.0, 0.0, 0.0, 0.0, 0.0, 0.0, 0.0, 0.0, 0.0, 0.0, 0.0, 0.0, 0.0, 0.0, 0.0, 0.0, 0.0, 0.0, 0.0, 0.0, 0.0, 0.0, 0.0, 0.0, 0.0, 0.0, 0.0, 0.0, 0.0, 0.0, 0.0, 0.0, 0.0, 0.0, 0.0, 0.0, 0.0, 0.0, 0.0, 0.0, 0.0, 0.0, 0.0, 0.0, 0.0, 0.0, 0.0, 0.0, 0.0, 0.0, 0.0, 0.0, 0.0, 0.0, 0.0, 0.0, 0.0, 0.0, 0.0, 0.0, 0.0, 0.0, 0.0, 0.0, 0.0, 0.0, 0.0, 0.0, 0.0, 0.0, 0.0, 0.0, 0.0, 0.0, 0.0, 0.0, 0.0, 0.0, 0.0, 0.0, 0.0, 0.0, 0.0, 0.0, 0.0, 0.0, 0.0, 0.0, 0.0, 0.0, 0.0, 0.0, 0.0, 0.0, 0.0, 0.0, 0.0, 0.0, 0.0, 0.0, 0.0, 0.0, 0.0, 0.0, 0.0, 0.0, 0.0, 0.0, 0.0, 0.0, 0.0, 0.0, 0.0, 0.0, 0.0, 0.0, 0.0, 0.0, 0.0, 0.0, 0.0, 0.0, 0.0, 0.0, 0.0, 0.0, 0.0, 0.0, 0.0, 0.0, 0.0, 0.0, 0.0, 0.0, 0.0, 0.0, 0.0, 0.0, 0.0, 0.0, 0.0, 0.0, 0.0, 0.0, 0.0, 0.0, 0.0, 0.0, 0.0, 0.0, 0.0, 0.0, 0.0, 0.0, 0.0, 0.0, 0.0, 0.0, 0.0, 0.0, 0.0, 0.0, 0.0, 0.0, 0.0, 0.0, 0.0, 0.0, 0.0, 0.0, 0.0, 0.0, 0.0, 0.0, 0.0, 0.0, 0.0, 0.0, 0.0, 0.0, 0.0, 0.0, 0.0, 0.0, 0.0, 0.0, 0.0, 0.0, 0.0, 0.0, 0.0, 0.0, 0.0, 0.0, 0.0, 0.0, 0.0, 0.0, 0.0, 0.0, 0.0, 0.0, 0.0, 0.0, 0.0, 0.0, 0.0, 0.0, 0.0, 0.0, 0.0, 0.0, 0.0, 0.0, 0.0, 0.0, 0.0, 0.0, 0.0, 0.0, 0.0, 0.0, 0.0, 0.0, 0.0, 0.0, 0.0, 0.0, 0.0, 0.0, 0.0, 0.0, 0.0, 0.0, 0.0, 0.0, 0.0, 0.0, 0.0, 0.0, 0.0, 0.0, 0.0, 0.0, 0.0, 0.0, 0.0, 0.0, 0.0, 0.0, 0.0, 0.0, 0.0, 0.0, 0.0, 0.0, 0.0, 0.0, 0.0, 0.0, 0.0, 0.0, 0.0, 0.0, 0.0, 0.0, 0.0, 0.0, 0.0, 0.0, 0.0, 0.0, 0.0, 0.0, 0.0, 0.0, 0.0, 0.0, 0.0, 0.0, 0.0, 0.0, 0.0, 0.0, 0.0, 0.0, 0.0, 0.0, 0.0, 0.0, 0.0, 0.0, 0.0, 0.0, 0.0, 0.0, 0.0, 0.0, 0.0, 0.0, 0.0, 0.0, 0.0, 0.0, 0.0, 0.0, 0.0, 0.0, 0.0, 0.0, 0.0, 0.0, 0.0, 0.0, 0.0, 0.0, 0.0, 0.0, 0.0, 0.0, 0.0, 0.0, 0.0, 0.0, 0.0, 0.0, 0.0, 0.0, 0.0, 0.0, 0.0, 0.0, 0.0, 0.0, 0.0, 0.0, 0.0, 0.0, 0.0, 0.0, 0.0, 0.0, 0.0, 0.0, 0.0, 0.0, 0.0, 0.0, 0.0, 0.0, 0.0, 0.0, 0.0, 0.0, 0.0, 0.0, 0.0, 0.0, 0.0, 0.0, 0.0, 0.0, 0.0, 0.0, 0.0, 0.0, 0.0, 0.0, 0.0, 0.0, 0.0, 0.0, 0.0, 0.0, 0.0, 0.0, 0.0, 0.0, 0.0, 0.0, 0.0, 0.0, 0.0, 0.0, 0.0, 0.0, 0.0, 0.0, 0.0, 0.0, 0.0, 0.0, 0.0, 0.0, 0.0, 0.0, 0.0, 0.0, 0.0, 0.0, 0.0, 0.0, 0.0, 0.0, 0.0, 0.0, 0.0, 0.0, 0.0, 0.0, 0.0, 0.0, 0.0, 0.0, 0.0, 0.0, 0.0, 0.0, 0.0, 0.0, 0.0, 0.0, 0.0, 0.0, 0.0, 0.0, 0.0, 0.0, 0.0, 0.0, 0.0, 0.0, 0.0, 0.0, 0.0, 0.0, 0.0, 0.0, 0.0, 0.0, 0.0, 0.0, 0.0, 0.0, 0.0, 0.0, 0.0, 0.0, 0.0, 0.0, 0.0, 0.0, 0.0, 0.0, 0.0, 0.0, 0.0, 0.0, 0.0, 0.0, 0.0, 0.0, 0.0, 0.0, 0.0, 0.0, 0.0, 0.0, 0.0, 0.0, 0.0, 0.0, 0.0, 0.0, 0.0, 0.0, 0.0, 0.0, 0.0, 0.0, 0.0, 0.0, 0.0, 0.0, 0.0, 0.0, 0.0, 0.0, 0.0, 0.0, 0.0, 0.0, 0.0, 0.0, 0.0, 0.0, 0.0, 0.0, 0.0, 0.0, 0.0, 0.0, 0.0, 0.0, 0.0, 0.0, 0.0, 0.0, 0.0, 0.0, 0.0, 0.0, 0.0, 0.0, 0.0, 0.0, 0.0, 0.0, 0.0, 0.0, 0.0, 0.0, 0.0, 0.0, 0.0, 0.0, 0.0, 0.0, 0.0, 0.0, 0.0, 0.0, 0.0, 0.0, 0.0, 0.0, 0.0, 0.0, 0.0, 0.0, 0.0, 0.0, 0.0, 0.0, 0.0, 0.0, 0.0, 0.0, 0.0, 0.0, 0.0, 0.0, 0.0, 0.0, 0.0, 0.0, 0.0, 0.0, 0.0, 0.0, 0.0, 0.0, 0.0, 0.0, 0.0, 0.0, 0.0, 0.0, 0.0, 0.0, 0.0, 0.0, 0.0, 0.0, 0.0, 0.0, 0.0, 0.0, 0.0, 0.0, 0.0, 0.0, 0.0, 0.0, 0.0, 0.0, 0.0, 0.0, 0.0, 0.0, 0.0, 0.0, 0.0, 0.0, 0.0, 0.0, 0.0, 0.0, 0.0, 0.0, 0.0, 0.0, 0.0, 0.0, 0.0, 0.0, 0.0, 0.0, 0.0, 0.0, 0.0, 0.0, 0.0, 0.0, 0.0, 0.0, 0.0, 0.0, 0.0, 0.0, 0.0, 0.0, 0.0, 0.0, 0.0, 0.0, 0.0, 0.0, 0.0, 0.0, 0.0, 0.0, 0.0, 0.0, 0.0, 0.0, 0.0, 0.0, 0.0, 0.0, 0.0, 0.0, 0.0, 0.0, 0.0, 0.0, 0.0, 0.0, 0.0, 0.0, 0.0, 0.0, 0.0, 0.0, 0.0, 0.0, 0.0, 0.0, 0.0, 0.0, 0.0, 0.0, 0.0, 0.0, 0.0, 0.0, 0.0, 0.0, 0.0, 0.0, 0.0, 0.0, 0.0, 0.0, 0.0, 0.0, 0.0, 0.0, 0.0, 0.0, 0.0, 0.0, 0.0, 0.0, 0.0, 0.0, 0.0, 0.0, 0.0, 0.0, 0.0, 0.0, 0.0, 0.0, 0.0, 0.0, 0.0, 0.0, 0.0, 0.0, 0.0, 0.0, 0.0, 0.0, 0.0, 0.0, 0.0, 0.0, 0.0, 0.0, 0.0, 0.0, 0.0, 0.0, 0.0, 0.0, 0.0, 0.0, 0.0, 0.0, 0.0, 0.0, 0.0, 0.0, 0.0, 0.0, 0.0, 0.0, 0.0, 0.0, 0.0, 0.0, 0.0, 0.0, 0.0, 0.0, 0.0, 0.0, 0.0, 0.0, 0.0, 0.0, 0.0, 0.0, 0.0, 0.0, 0.0, 0.0, 0.0, 0.0, 0.0, 0.0, 0.0, 0.0, 0.0, 0.0, 0.0, 0.0, 0.0, 0.0, 0.0, 0.0, 0.0, 0.0, 0.0, 0.0, 0.0, 0.0, 0.0, 0.0, 0.0, 0.0, 0.0, 0.0, 0.0, 0.0, 0.0, 0.0, 0.0, 0.0, 0.0, 0.0, 0.0, 0.0, 0.0, 0.0, 0.0, 0.0, 0.0, 0.0, 0.0, 0.0, 0.0, 0.0, 0.0, 0.0, 0.0, 0.0, 0.0, 0.0, 0.0, 0.0, 0.0, 0.0, 0.0, 0.0, 0.0, 0.0, 0.0, 0.0, 0.0, 0.0, 0.0, 0.0, 0.0, 0.0, 0.0, 0.0, 0.0, 0.0, 0.0, 0.0, 0.0, 0.0, 0.0, 0.0, 0.0, 0.0, 0.0, 0.0, 0.0, 0.0, 0.0, 0.0, 0.0, 0.0, 0.0, 0.0, 0.0, 0.0, 0.0, 0.0, 0.0, 0.0, 0.0, 0.0, 0.0, 0.0, 0.0, 0.0, 0.0, 0.0, 0.0, 0.0, 0.0, 0.0, 0.0, 0.0, 0.0, 0.0, 0.0, 0.0, 0.0, 0.0, 0.0, 0.0, 0.0, 0.0, 0.0, 0.0, 0.0, 0.0, 0.0, 0.0, 0.0, 0.0, 0.0, 0.0, 0.0, 0.0, 0.0, 0.0, 0.0, 0.0, 0.0, 0.0, 0.0, 0.0, 0.0, 0.0, 0.0, 0.0, 0.0, 0.0, 0.0, 0.0, 0.0, 0.0, 0.0, 0.0, 0.0, 0.0, 0.0, 0.0, 0.0, 0.0, 0.0, 0.0, 0.0, 0.0, 0.0, 0.0, 0.0, 0.0, 0.0, 0.0, 0.0, 0.0, 0.0, 0.0, 0.0, 0.0, 0.0, 0.0, 0.0, 0.0, 0.0, 0.0, 0.0, 0.0, 0.0, 0.0, 0.0, 0.0, 0.0, 0.0, 0.0, 0.0, 0.0, 0.0, 0.0, 0.0, 0.0, 0.0, 0.0, 0.0, 0.0, 0.0, 0.0, 0.0, 0.0, 0.0, 0.0, 0.0, 0.0, 0.0, 0.0, 0.0, 0.0, 0.0, 0.0, 0.0, 0.0, 0.0, 0.0, 0.0, 0.0, 0.0, 0.0, 0.0, 0.0, 0.0, 0.0, 0.0, 0.0, 0.0, 0.0, 0.0, 0.0, 0.0, 0.0, 0.0, 0.0, 0.0, 0.0, 0.0, 0.0, 0.0, 0.0, 0.0, 0.0, 0.0, 0.0, 0.0, 0.0, 0.0, 0.0, 0.0, 0.0, 0.0, 0.0, 0.0, 0.0, 0.0, 0.0, 0.0, 0.0, 0.0, 0.0, 0.0, 0.0, 0.0, 0.0, 0.0, 0.0, 0.0, 0.0, 0.0, 0.0, 0.0, 0.0, 0.0, 0.0, 0.0, 0.0, 0.0, 0.0, 0.0, 0.0, 0.0, 0.0, 0.0, 0.0, 0.0, 0.0, 0.0, 0.0, 0.0, 0.0, 0.0, 0.0, 0.0, 0.0, 0.0, 0.0, 0.0, 0.0, 0.0, 0.0, 0.0, 0.0, 0.0, 0.0, 0.0, 0.0, 0.0, 0.0, 0.0, 0.0, 0.0, 0.0, 0.0, 0.0, 0.0, 0.0, 0.0, 0.0, 0.0, 0.0, 0.0, 0.0, 0.0, 0.0, 0.0, 0.0, 0.0, 0.0, 0.0, 0.0, 0.0, 0.0, 0.0, 0.0, 0.0, 0.0, 0.0, 0.0, 0.0, 0.0, 0.0, 0.0, 0.0, 0.0, 0.0, 0.0, 0.0, 0.0, 0.0, 0.0, 0.0, 0.0, 0.0, 0.0, 0.0, 0.0, 0.0, 0.0, 0.0, 0.0, 0.0, 0.0, 0.0, 0.0, 0.0, 0.0, 0.0, 0.0, 0.0, 0.0, 0.0, 0.0, 0.0, 0.0, 0.0, 0.0, 0.0, 0.0, 0.0, 0.0, 0.0, 0.0, 0.0, 0.0, 0.0, 0.0, 0.0, 0.0, 0.0, 0.0, 0.0, 0.0, 0.0, 0.0, 0.0, 0.0, 0.0, 0.0, 0.0, 0.0, 0.0, 0.0, 0.0, 0.0, 0.0, 0.0, 0.0, 0.0, 0.0, 0.0, 0.0, 0.0, 0.0, 0.0, 0.0, 0.0, 0.0, 0.0, 0.0, 0.0, 0.0, 0.0, 0.0, 0.0, 0.0, 0.0, 0.0, 0.0, 0.0, 0.0, 0.0, 0.0, 0.0, 0.0, 0.0, 0.0, 0.0, 0.0, 0.0, 0.0, 0.0, 0.0, 0.0, 0.0, 0.0, 0.0, 0.0, 0.0, 0.0, 0.0, 0.0, 0.0, 0.0, 0.0, 0.0, 0.0, 0.0, 0.0, 0.0, 0.0, 0.0, 0.0, 0.0, 0.0, 0.0, 0.0, 0.0, 0.0, 0.0, 0.0, 0.0, 0.0, 0.0, 0.0, 0.0, 0.0, 0.0, 0.0, 0.0, 0.0, 0.0, 0.0, 0.0, 0.0, 0.0, 0.0, 0.0, 0.0, 0.0, 0.0, 0.0, 0.0, 0.0, 0.0, 0.0, 0.0, 0.0, 0.0, 0.0, 0.0, 0.0, 0.0, 0.0, 0.0, 0.0, 0.0, 0.0, 0.0, 0.0, 0.0, 0.0, 0.0, 0.0, 0.0, 0.0, 0.0, 0.0, 0.0, 0.0, 0.0, 0.0, 0.0, 0.0, 0.0, 0.0, 0.0, 0.0, 0.0, 0.0, 0.0, 0.0, 0.0, 0.0, 0.0, 0.0, 0.0, 0.0, 0.0, 0.0, 0.0, 0.0, 0.0, 0.0, 0.0, 0.0, 0.0, 0.0, 0.0, 0.0, 0.0, 0.0, 0.0, 0.0, 0.0, 0.0, 0.0, 0.0, 0.0, 0.0, 0.0, 0.0, 0.0, 0.0, 0.0, 0.0, 0.0, 0.0, 0.0, 0.0, 0.0, 0.0, 0.0, 0.0, 0.0, 0.0, 0.0, 0.0, 0.0, 0.0, 0.0, 0.0, 0.0, 0.0, 0.0, 0.0, 0.0, 0.0, 0.0, 0.0, 0.0, 0.0, 0.0, 0.0, 0.0, 0.0, 0.0, 0.0, 0.0, 0.0, 0.0, 0.0, 0.0, 0.0, 0.0, 0.0, 0.0, 0.0, 0.0, 0.0, 0.0, 0.0, 0.0, 0.0, 0.0, 0.0, 0.0, 0.0, 0.0, 0.0, 0.0, 0.0, 0.0, 0.0, 0.0, 0.0, 0.0, 0.0, 0.0, 0.0, 0.0, 0.0, 0.0, 0.0, 0.0, 0.0, 0.0, 0.0, 0.0, 0.0])
me_010.materials.append(mat_gold)
me_010.update()

# ---- objects
ob_key5 = bpy.data.objects.new('key5', me_010)

# ---- transforms, parenting, visibility, modifiers, constraints
ob_key5.location = (0.0, 0.0, 0.0)

# ---- collection membership
scene.collection.objects.link(ob_key5)

# ---- scene / render settings (as saved in the file)
scene.frame_start = 1; scene.frame_end = 250; scene.frame_set(1)
scene.render.engine = 'BLENDER_EEVEE_NEXT'
bpy.context.view_layer.update()

# ---- added for rendering (the .blend has no active camera and no usable light): camera, sun
cam_auto = bpy.data.cameras.new('AutoCamera')
cam_auto.lens = 50.0
cam_auto.sensor_width = 36.0
cam_auto.clip_end = 1000.0
ob_auto_camera = bpy.data.objects.new('AutoCamera', cam_auto)
scene.collection.objects.link(ob_auto_camera)
ob_auto_camera.location = (0.303878, -0.21163, 0.243102)
ob_auto_camera.rotation_euler = (1.09748, -7.21219e-08, 0.694738)
scene.camera = ob_auto_camera
light_auto_sun = bpy.data.lights.new('AutoSun', 'SUN')
light_auto_sun.energy = 3.0
light_auto_sun.angle = 0.0523599
ob_auto_sun = bpy.data.objects.new('AutoSun', light_auto_sun)
scene.collection.objects.link(ob_auto_sun)
ob_auto_sun.rotation_euler = (0.872665, 0.174533, 0.523599)
bpy.context.view_layer.update()
